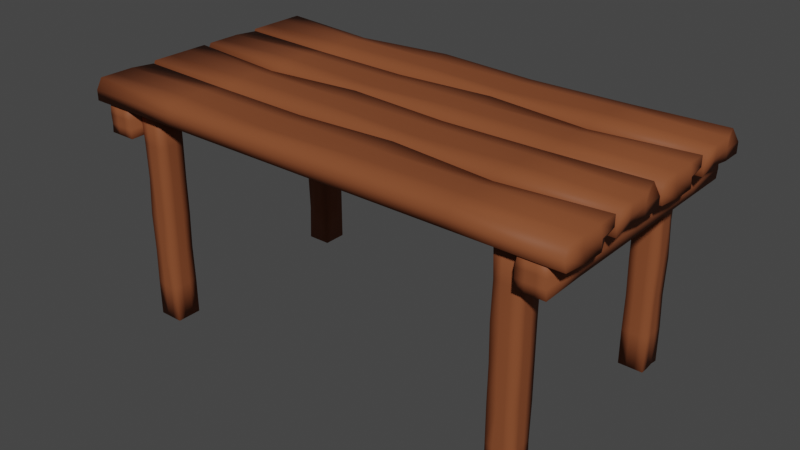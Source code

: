 # Source: markettable.blend  (saved by Blender 2.82.7; exported with 4.5.12 LTS)
import bpy
from mathutils import Matrix  # noqa: F401  (used for matrix-valued properties, if any)

bpy.ops.wm.read_factory_settings(use_empty=True)
scene = bpy.context.scene
scene.name = 'Scene'

# ---- collections
col_collection = bpy.data.collections.new('Collection'); scene.collection.children.link(col_collection)

# ---- materials (node trees are filled in below, after node groups)
mat_material = bpy.data.materials.new('Material')
mat_material.alpha_threshold = 0.0
mat_material.use_transparent_shadow = False
mat_material.line_color = (0.0, 0.0, 0.0, 1.0)

# ---- material node trees
mat_material.use_nodes = True; mat_material.node_tree.nodes.clear()
_N = mat_material.node_tree.nodes; _L = mat_material.node_tree.links
n0 = _N.new('ShaderNodeOutputMaterial'); n0.name = 'Material Output'; n0.location = (300, 300)
n1 = _N.new('ShaderNodeBsdfPrincipled'); n1.name = 'Principled BSDF'; n1.location = (10, 300)
n1.distribution = 'GGX'
n1.subsurface_method = 'BURLEY'
n1.inputs[0].default_value = (0.237, 0.07282, 0.02924, 1.0)
n1.inputs[2].default_value = 0.5009
n1.inputs[3].default_value = 1.45
n1.inputs[13].default_value = 0.08716
n1.inputs[27].default_value = (0.0, 0.0, 0.0, 1.0)
n1.inputs[28].default_value = 1.0
_L.new(n1.outputs[0], n0.inputs[0])
n0.is_active_output = True

# ---- world
world_world = bpy.data.worlds.new('World'); scene.world = world_world
world_world.use_nodes = True; world_world.node_tree.nodes.clear()
_N = world_world.node_tree.nodes; _L = world_world.node_tree.links
n0 = _N.new('ShaderNodeOutputWorld'); n0.name = 'World Output'; n0.location = (300, 300)
n1 = _N.new('ShaderNodeBackground'); n1.name = 'Background'; n1.location = (10, 300)
n1.inputs[0].default_value = (0.05088, 0.05088, 0.05088, 1.0)
_L.new(n1.outputs[0], n0.inputs[0])
n0.is_active_output = True
world_world.color = (0.05088, 0.05088, 0.05088)
world_world.use_sun_shadow = False
world_world.sun_shadow_jitter_overblur = 0.0

# ---- meshes
me_cube = bpy.data.meshes.new('Cube')
me_cube.from_pydata([(1.0, -0.0408, 0.0), (1.009, 0.0408, 0.0), (-1.0, 0.0408, 0.0), (-1.0, -0.0408, 0.0), (-1.0, 0.1224, 0.0), (1.0, -0.1349, 0.0), (-1.0, -0.1224, 0.0), (1.0, 0.1224, 0.0), (1.0, 0.1224, 0.04116), (0.9746, 0.1224, -0.04116), (1.0, -0.1224, 0.04116), (1.0, -0.1224, -0.04116), (-0.9761, 0.1224, 0.04116), (-1.0, 0.1224, -0.04116), (-1.0, -0.09877, 0.04116), (-1.0, -0.1224, -0.04116), (-1.0, 0.0408, -0.04116), (-0.9942, -0.0408, -0.03281), (1.0, 0.0408, 0.04116), (1.0, -0.0408, 0.04116), (-1.0, -0.0408, 0.04116), (-1.0, 0.0408, 0.04116), (1.011, -0.0408, -0.04116), (1.011, 0.0408, -0.04116), (0.6, -0.1224, 0.0), (0.2, -0.1224, 0.0), (-0.2, -0.1321, 0.0), (-0.6, -0.1224, 0.0), (-0.6, 0.1394, 0.0), (-0.2, 0.1224, 0.0), (0.2, 0.1224, 0.0), (0.6, 0.1224, 0.0), (0.6, 0.1224, -0.04116), (0.2, 0.1224, -0.04116), (-0.2, 0.1224, -0.04116), (-0.6, 0.1224, -0.04116), (0.6, -0.09786, 0.02821), (0.2, -0.1224, 0.04116), (-0.2, -0.1224, 0.04116), (-0.5868, -0.1224, 0.04116), (-0.6, -0.1224, -0.04116), (-0.2, -0.1224, -0.04116), (0.2, -0.1224, -0.04116), (0.6, -0.1224, -0.04116), (-0.6, 0.1224, 0.03239), (-0.2, 0.1121, 0.03239), (0.2, 0.1224, 0.04116), (0.6, 0.1041, 0.02855), (0.6, 0.0408, -0.04116), (0.2, 0.0408, -0.04116), (-0.2, 0.0408, -0.04116), (-0.6, 0.0408, -0.04116), (0.6, -0.0408, -0.04116), (0.2, -0.0408, -0.04116), (-0.2, -0.0408, -0.04116), (-0.6, -0.0408, -0.04116), (-0.6, 0.0408, 0.0459), (-0.2, 0.0408, 0.04116), (0.2, 0.0408, 0.04116), (0.6, 0.0408, 0.04116), (-0.6, -0.0408, 0.0459), (-0.2, -0.0408, 0.02967), (0.2, -0.0408, 0.04116), (0.6, -0.0408, 0.04116)], [], [(1, 18, 19, 0), (7, 8, 18, 1), (40, 27, 6, 15), (16, 2, 4, 13), (22, 0, 5, 11), (32, 31, 7, 9), (60, 20, 14, 39), (27, 39, 14, 6), (2, 21, 12, 4), (52, 22, 11, 43), (0, 19, 10, 5), (31, 47, 8, 7), (32, 9, 23, 48), (48, 23, 22, 52), (6, 14, 20, 3), (3, 20, 21, 2), (44, 12, 21, 56), (56, 21, 20, 60), (9, 7, 1, 23), (23, 1, 0, 22), (15, 6, 3, 17), (17, 3, 2, 16), (18, 59, 63, 19), (59, 58, 62, 63), (58, 57, 61, 62), (57, 56, 60, 61), (8, 47, 59, 18), (47, 46, 58, 59), (46, 45, 57, 58), (45, 44, 56, 57), (16, 51, 55, 17), (51, 50, 54, 55), (50, 49, 53, 54), (49, 48, 52, 53), (13, 35, 51, 16), (35, 34, 50, 51), (34, 33, 49, 50), (33, 32, 48, 49), (4, 12, 44, 28), (28, 44, 45, 29), (29, 45, 46, 30), (30, 46, 47, 31), (17, 55, 40, 15), (55, 54, 41, 40), (54, 53, 42, 41), (53, 52, 43, 42), (5, 10, 36, 24), (24, 36, 37, 25), (25, 37, 38, 26), (26, 38, 39, 27), (19, 63, 36, 10), (63, 62, 37, 36), (62, 61, 38, 37), (61, 60, 39, 38), (13, 4, 28, 35), (35, 28, 29, 34), (34, 29, 30, 33), (33, 30, 31, 32), (11, 5, 24, 43), (43, 24, 25, 42), (42, 25, 26, 41), (41, 26, 27, 40)])
me_cube.polygons.foreach_set('use_smooth', [True] * 62)
_uv = me_cube.uv_layers.new(name='UVMap')
_uv.uv.foreach_set('vector', [0.5, 0.5833, 0.625, 0.5833, 0.625, 0.6667, 0.5, 0.6667, 0.5, 0.5, 0.625, 0.5, 0.625, 0.5833, 0.5, 0.5833, 0.375, 0.95, 0.5, 0.95, 0.5, 1.0, 0.375, 1.0, 0.375, 0.1667, 0.5, 0.1667, 0.5, 0.25, 0.375, 0.25, 0.375, 0.6667, 0.5, 0.6667, 0.5, 0.75, 0.375, 0.75, 0.375, 0.45, 0.5, 0.45, 0.5, 0.5, 0.375, 0.5, 0.825, 0.6667, 0.875, 0.6667, 0.875, 0.7259, 0.8233, 0.75, 0.5, 0.95, 0.625, 0.9483, 0.6298, 1.0, 0.5, 1.0, 0.5, 0.1667, 0.625, 0.1667, 0.625, 0.253, 0.5, 0.25, 0.325, 0.6667, 0.375, 0.6667, 0.375, 0.75, 0.325, 0.75, 0.5, 0.6667, 0.625, 0.6667, 0.625, 0.75, 0.5, 0.75, 0.5, 0.45, 0.625, 0.45, 0.625, 0.5, 0.5, 0.5, 0.325, 0.5, 0.375, 0.5, 0.375, 0.5833, 0.325, 0.5833, 0.325, 0.5833, 0.375, 0.5833, 0.375, 0.6667, 0.325, 0.6667, 0.5, 0.0, 0.625, 0.02413, 0.625, 0.08333, 0.5, 0.08333, 0.5, 0.08333, 0.625, 0.08333, 0.625, 0.1667, 0.5, 0.1667, 0.825, 0.5, 0.872, 0.5, 0.875, 0.5833, 0.825, 0.5833, 0.825, 0.5833, 0.875, 0.5833, 0.875, 0.6667, 0.825, 0.6667, 0.375, 0.5, 0.5, 0.5, 0.5, 0.5833, 0.375, 0.5833, 0.375, 0.5833, 0.5, 0.5833, 0.5, 0.6667, 0.375, 0.6667, 0.375, 0.0, 0.5, 0.0, 0.5, 0.08333, 0.4004, 0.08333, 0.4004, 0.08333, 0.5, 0.08333, 0.5, 0.1667, 0.375, 0.1667, 0.625, 0.5833, 0.675, 0.5833, 0.675, 0.6667, 0.625, 0.6667, 0.675, 0.5833, 0.725, 0.5833, 0.725, 0.6667, 0.675, 0.6667, 0.725, 0.5833, 0.775, 0.5833, 0.775, 0.6667, 0.725, 0.6667, 0.775, 0.5833, 0.825, 0.5833, 0.825, 0.6667, 0.775, 0.6667, 0.625, 0.5, 0.675, 0.5187, 0.675, 0.5833, 0.625, 0.5833, 0.675, 0.5187, 0.725, 0.5, 0.725, 0.5833, 0.675, 0.5833, 0.725, 0.5, 0.775, 0.5105, 0.775, 0.5833, 0.725, 0.5833, 0.775, 0.5105, 0.825, 0.5, 0.825, 0.5833, 0.775, 0.5833, 0.125, 0.5833, 0.175, 0.5833, 0.175, 0.6667, 0.1257, 0.6667, 0.175, 0.5833, 0.225, 0.5833, 0.225, 0.6667, 0.175, 0.6667, 0.225, 0.5833, 0.275, 0.5833, 0.275, 0.6667, 0.225, 0.6667, 0.275, 0.5833, 0.325, 0.5833, 0.325, 0.6667, 0.275, 0.6667, 0.125, 0.5, 0.175, 0.5, 0.175, 0.5833, 0.125, 0.5833, 0.175, 0.5, 0.225, 0.5, 0.225, 0.5833, 0.175, 0.5833, 0.225, 0.5, 0.275, 0.5, 0.275, 0.5833, 0.225, 0.5833, 0.275, 0.5, 0.325, 0.5, 0.325, 0.5833, 0.275, 0.5833, 0.5, 0.25, 0.625, 0.253, 0.625, 0.3, 0.5, 0.3, 0.5, 0.3, 0.625, 0.3, 0.625, 0.35, 0.5, 0.35, 0.5, 0.35, 0.625, 0.35, 0.625, 0.4, 0.5, 0.4, 0.5, 0.4, 0.625, 0.4, 0.625, 0.45, 0.5, 0.45, 0.1257, 0.6667, 0.175, 0.6667, 0.175, 0.75, 0.125, 0.75, 0.175, 0.6667, 0.225, 0.6667, 0.225, 0.75, 0.175, 0.75, 0.225, 0.6667, 0.275, 0.6667, 0.275, 0.75, 0.225, 0.75, 0.275, 0.6667, 0.325, 0.6667, 0.325, 0.75, 0.275, 0.75, 0.5, 0.75, 0.625, 0.75, 0.625, 0.8, 0.5, 0.8, 0.5, 0.8, 0.625, 0.8, 0.625, 0.85, 0.5, 0.85, 0.5, 0.85, 0.625, 0.85, 0.625, 0.9, 0.5, 0.9, 0.5, 0.9, 0.625, 0.9, 0.625, 0.9483, 0.5, 0.95, 0.625, 0.6667, 0.675, 0.6667, 0.675, 0.75, 0.625, 0.75, 0.675, 0.6667, 0.725, 0.6667, 0.725, 0.75, 0.675, 0.75, 0.725, 0.6667, 0.775, 0.6667, 0.775, 0.75, 0.725, 0.75, 0.775, 0.6667, 0.825, 0.6667, 0.8233, 0.75, 0.775, 0.75, 0.375, 0.25, 0.5, 0.25, 0.5, 0.3, 0.375, 0.3, 0.375, 0.3, 0.5, 0.3, 0.5, 0.35, 0.375, 0.35, 0.375, 0.35, 0.5, 0.35, 0.5, 0.4, 0.375, 0.4, 0.375, 0.4, 0.5, 0.4, 0.5, 0.45, 0.375, 0.45, 0.375, 0.75, 0.5, 0.75, 0.5, 0.8, 0.375, 0.8, 0.375, 0.8, 0.5, 0.8, 0.5, 0.85, 0.375, 0.85, 0.375, 0.85, 0.5, 0.85, 0.5, 0.9, 0.375, 0.9, 0.375, 0.9, 0.5, 0.9, 0.5, 0.95, 0.375, 0.95])
me_cube.materials.append(mat_material)
me_cube.use_remesh_preserve_volume = False
me_cube.use_remesh_preserve_attributes = False
me_cube.use_mirror_vertex_groups = False
me_cube.update()
me_cube_001 = bpy.data.meshes.new('Cube.001')
me_cube_001.from_pydata([(1.0, -0.0408, 0.0), (1.009, 0.0408, 0.0), (-1.0, 0.0408, 0.0), (-1.0, -0.0408, 0.0), (-1.0, 0.1224, 0.0), (1.0, -0.1349, 0.0), (-1.0, -0.1224, 0.0), (1.0, 0.1224, 0.0), (1.0, 0.1224, 0.04116), (0.9746, 0.1224, -0.04116), (1.0, -0.1224, 0.04116), (1.0, -0.1224, -0.04116), (-0.9761, 0.1224, 0.04116), (-1.0, 0.1224, -0.04116), (-1.0, -0.09877, 0.04116), (-1.0, -0.1224, -0.04116), (-1.0, 0.0408, -0.04116), (-0.9942, -0.0408, -0.03281), (1.0, 0.0408, 0.04116), (1.0, -0.0408, 0.04116), (-1.0, -0.0408, 0.04116), (-1.0, 0.0408, 0.04116), (1.011, -0.0408, -0.04116), (1.011, 0.0408, -0.04116), (0.6, -0.1224, 0.0), (0.2, -0.1224, 0.0), (-0.2, -0.1321, 0.0), (-0.6, -0.1224, 0.0), (-0.6, 0.1394, 0.0), (-0.2, 0.1224, 0.0), (0.2, 0.1224, 0.0), (0.6, 0.1224, 0.0), (0.6, 0.1224, -0.04116), (0.2, 0.1224, -0.04116), (-0.2, 0.1224, -0.04116), (-0.6, 0.1224, -0.04116), (0.6, -0.09786, 0.02821), (0.2, -0.1224, 0.04116), (-0.2, -0.1224, 0.04116), (-0.5868, -0.1224, 0.04116), (-0.6, -0.1224, -0.04116), (-0.2, -0.1224, -0.04116), (0.2, -0.1224, -0.04116), (0.6, -0.1224, -0.04116), (-0.6, 0.1224, 0.03239), (-0.2, 0.1121, 0.03239), (0.2, 0.1224, 0.04116), (0.6, 0.1041, 0.02855), (0.6, 0.0408, -0.04116), (0.2, 0.0408, -0.04116), (-0.2, 0.0408, -0.04116), (-0.6, 0.0408, -0.04116), (0.6, -0.0408, -0.04116), (0.2, -0.0408, -0.04116), (-0.2, -0.0408, -0.04116), (-0.6, -0.0408, -0.04116), (-0.6, 0.0408, 0.0459), (-0.2, 0.0408, 0.04116), (0.2, 0.0408, 0.04116), (0.6, 0.0408, 0.04116), (-0.6, -0.0408, 0.0459), (-0.2, -0.0408, 0.02967), (0.2, -0.0408, 0.04116), (0.6, -0.0408, 0.04116)], [], [(1, 18, 19, 0), (7, 8, 18, 1), (40, 27, 6, 15), (16, 2, 4, 13), (22, 0, 5, 11), (32, 31, 7, 9), (60, 20, 14, 39), (27, 39, 14, 6), (2, 21, 12, 4), (52, 22, 11, 43), (0, 19, 10, 5), (31, 47, 8, 7), (32, 9, 23, 48), (48, 23, 22, 52), (6, 14, 20, 3), (3, 20, 21, 2), (44, 12, 21, 56), (56, 21, 20, 60), (9, 7, 1, 23), (23, 1, 0, 22), (15, 6, 3, 17), (17, 3, 2, 16), (18, 59, 63, 19), (59, 58, 62, 63), (58, 57, 61, 62), (57, 56, 60, 61), (8, 47, 59, 18), (47, 46, 58, 59), (46, 45, 57, 58), (45, 44, 56, 57), (16, 51, 55, 17), (51, 50, 54, 55), (50, 49, 53, 54), (49, 48, 52, 53), (13, 35, 51, 16), (35, 34, 50, 51), (34, 33, 49, 50), (33, 32, 48, 49), (4, 12, 44, 28), (28, 44, 45, 29), (29, 45, 46, 30), (30, 46, 47, 31), (17, 55, 40, 15), (55, 54, 41, 40), (54, 53, 42, 41), (53, 52, 43, 42), (5, 10, 36, 24), (24, 36, 37, 25), (25, 37, 38, 26), (26, 38, 39, 27), (19, 63, 36, 10), (63, 62, 37, 36), (62, 61, 38, 37), (61, 60, 39, 38), (13, 4, 28, 35), (35, 28, 29, 34), (34, 29, 30, 33), (33, 30, 31, 32), (11, 5, 24, 43), (43, 24, 25, 42), (42, 25, 26, 41), (41, 26, 27, 40)])
me_cube_001.polygons.foreach_set('use_smooth', [True] * 62)
_uv = me_cube_001.uv_layers.new(name='UVMap')
_uv.uv.foreach_set('vector', [0.5, 0.5833, 0.625, 0.5833, 0.625, 0.6667, 0.5, 0.6667, 0.5, 0.5, 0.625, 0.5, 0.625, 0.5833, 0.5, 0.5833, 0.375, 0.95, 0.5, 0.95, 0.5, 1.0, 0.375, 1.0, 0.375, 0.1667, 0.5, 0.1667, 0.5, 0.25, 0.375, 0.25, 0.375, 0.6667, 0.5, 0.6667, 0.5, 0.75, 0.375, 0.75, 0.375, 0.45, 0.5, 0.45, 0.5, 0.5, 0.375, 0.5, 0.825, 0.6667, 0.875, 0.6667, 0.875, 0.7259, 0.8233, 0.75, 0.5, 0.95, 0.625, 0.9483, 0.6298, 1.0, 0.5, 1.0, 0.5, 0.1667, 0.625, 0.1667, 0.625, 0.253, 0.5, 0.25, 0.325, 0.6667, 0.375, 0.6667, 0.375, 0.75, 0.325, 0.75, 0.5, 0.6667, 0.625, 0.6667, 0.625, 0.75, 0.5, 0.75, 0.5, 0.45, 0.625, 0.45, 0.625, 0.5, 0.5, 0.5, 0.325, 0.5, 0.375, 0.5, 0.375, 0.5833, 0.325, 0.5833, 0.325, 0.5833, 0.375, 0.5833, 0.375, 0.6667, 0.325, 0.6667, 0.5, 0.0, 0.625, 0.02413, 0.625, 0.08333, 0.5, 0.08333, 0.5, 0.08333, 0.625, 0.08333, 0.625, 0.1667, 0.5, 0.1667, 0.825, 0.5, 0.872, 0.5, 0.875, 0.5833, 0.825, 0.5833, 0.825, 0.5833, 0.875, 0.5833, 0.875, 0.6667, 0.825, 0.6667, 0.375, 0.5, 0.5, 0.5, 0.5, 0.5833, 0.375, 0.5833, 0.375, 0.5833, 0.5, 0.5833, 0.5, 0.6667, 0.375, 0.6667, 0.375, 0.0, 0.5, 0.0, 0.5, 0.08333, 0.4004, 0.08333, 0.4004, 0.08333, 0.5, 0.08333, 0.5, 0.1667, 0.375, 0.1667, 0.625, 0.5833, 0.675, 0.5833, 0.675, 0.6667, 0.625, 0.6667, 0.675, 0.5833, 0.725, 0.5833, 0.725, 0.6667, 0.675, 0.6667, 0.725, 0.5833, 0.775, 0.5833, 0.775, 0.6667, 0.725, 0.6667, 0.775, 0.5833, 0.825, 0.5833, 0.825, 0.6667, 0.775, 0.6667, 0.625, 0.5, 0.675, 0.5187, 0.675, 0.5833, 0.625, 0.5833, 0.675, 0.5187, 0.725, 0.5, 0.725, 0.5833, 0.675, 0.5833, 0.725, 0.5, 0.775, 0.5105, 0.775, 0.5833, 0.725, 0.5833, 0.775, 0.5105, 0.825, 0.5, 0.825, 0.5833, 0.775, 0.5833, 0.125, 0.5833, 0.175, 0.5833, 0.175, 0.6667, 0.1257, 0.6667, 0.175, 0.5833, 0.225, 0.5833, 0.225, 0.6667, 0.175, 0.6667, 0.225, 0.5833, 0.275, 0.5833, 0.275, 0.6667, 0.225, 0.6667, 0.275, 0.5833, 0.325, 0.5833, 0.325, 0.6667, 0.275, 0.6667, 0.125, 0.5, 0.175, 0.5, 0.175, 0.5833, 0.125, 0.5833, 0.175, 0.5, 0.225, 0.5, 0.225, 0.5833, 0.175, 0.5833, 0.225, 0.5, 0.275, 0.5, 0.275, 0.5833, 0.225, 0.5833, 0.275, 0.5, 0.325, 0.5, 0.325, 0.5833, 0.275, 0.5833, 0.5, 0.25, 0.625, 0.253, 0.625, 0.3, 0.5, 0.3, 0.5, 0.3, 0.625, 0.3, 0.625, 0.35, 0.5, 0.35, 0.5, 0.35, 0.625, 0.35, 0.625, 0.4, 0.5, 0.4, 0.5, 0.4, 0.625, 0.4, 0.625, 0.45, 0.5, 0.45, 0.1257, 0.6667, 0.175, 0.6667, 0.175, 0.75, 0.125, 0.75, 0.175, 0.6667, 0.225, 0.6667, 0.225, 0.75, 0.175, 0.75, 0.225, 0.6667, 0.275, 0.6667, 0.275, 0.75, 0.225, 0.75, 0.275, 0.6667, 0.325, 0.6667, 0.325, 0.75, 0.275, 0.75, 0.5, 0.75, 0.625, 0.75, 0.625, 0.8, 0.5, 0.8, 0.5, 0.8, 0.625, 0.8, 0.625, 0.85, 0.5, 0.85, 0.5, 0.85, 0.625, 0.85, 0.625, 0.9, 0.5, 0.9, 0.5, 0.9, 0.625, 0.9, 0.625, 0.9483, 0.5, 0.95, 0.625, 0.6667, 0.675, 0.6667, 0.675, 0.75, 0.625, 0.75, 0.675, 0.6667, 0.725, 0.6667, 0.725, 0.75, 0.675, 0.75, 0.725, 0.6667, 0.775, 0.6667, 0.775, 0.75, 0.725, 0.75, 0.775, 0.6667, 0.825, 0.6667, 0.8233, 0.75, 0.775, 0.75, 0.375, 0.25, 0.5, 0.25, 0.5, 0.3, 0.375, 0.3, 0.375, 0.3, 0.5, 0.3, 0.5, 0.35, 0.375, 0.35, 0.375, 0.35, 0.5, 0.35, 0.5, 0.4, 0.375, 0.4, 0.375, 0.4, 0.5, 0.4, 0.5, 0.45, 0.375, 0.45, 0.375, 0.75, 0.5, 0.75, 0.5, 0.8, 0.375, 0.8, 0.375, 0.8, 0.5, 0.8, 0.5, 0.85, 0.375, 0.85, 0.375, 0.85, 0.5, 0.85, 0.5, 0.9, 0.375, 0.9, 0.375, 0.9, 0.5, 0.9, 0.5, 0.95, 0.375, 0.95])
me_cube_001.materials.append(mat_material)
me_cube_001.use_remesh_preserve_volume = False
me_cube_001.use_remesh_preserve_attributes = False
me_cube_001.use_mirror_vertex_groups = False
me_cube_001.update()
me_cube_002 = bpy.data.meshes.new('Cube.002')
me_cube_002.from_pydata([(1.0, -0.0408, 0.0), (1.009, 0.0408, 0.0), (-1.0, 0.0408, 0.0), (-1.0, -0.0408, 0.0), (-1.0, 0.1224, 0.0), (1.0, -0.1349, 0.0), (-1.0, -0.1224, 0.0), (1.0, 0.1224, 0.0), (1.0, 0.1224, 0.04116), (0.9746, 0.1224, -0.04116), (1.0, -0.1224, 0.04116), (1.0, -0.1224, -0.04116), (-0.9761, 0.1224, 0.04116), (-1.0, 0.1224, -0.04116), (-1.0, -0.09877, 0.04116), (-1.0, -0.1224, -0.04116), (-1.0, 0.0408, -0.04116), (-0.9942, -0.0408, -0.03281), (1.0, 0.0408, 0.04116), (1.0, -0.0408, 0.04116), (-1.0, -0.0408, 0.04116), (-1.0, 0.0408, 0.04116), (1.011, -0.0408, -0.04116), (1.011, 0.0408, -0.04116), (0.6, -0.1224, 0.0), (0.2, -0.1224, 0.0), (-0.2, -0.1321, 0.0), (-0.6, -0.1224, 0.0), (-0.6, 0.1394, 0.0), (-0.2, 0.1224, 0.0), (0.2, 0.1224, 0.0), (0.6, 0.1224, 0.0), (0.6, 0.1224, -0.04116), (0.2, 0.1224, -0.04116), (-0.2, 0.1224, -0.04116), (-0.6, 0.1224, -0.04116), (0.6, -0.09786, 0.02821), (0.2, -0.1224, 0.04116), (-0.2, -0.1224, 0.04116), (-0.5868, -0.1224, 0.04116), (-0.6, -0.1224, -0.04116), (-0.2, -0.1224, -0.04116), (0.2, -0.1224, -0.04116), (0.6, -0.1224, -0.04116), (-0.6, 0.1224, 0.03239), (-0.2, 0.1121, 0.03239), (0.2, 0.1224, 0.04116), (0.6, 0.1041, 0.02855), (0.6, 0.0408, -0.04116), (0.2, 0.0408, -0.04116), (-0.2, 0.0408, -0.04116), (-0.6, 0.0408, -0.04116), (0.6, -0.0408, -0.04116), (0.2, -0.0408, -0.04116), (-0.2, -0.0408, -0.04116), (-0.6, -0.0408, -0.04116), (-0.6, 0.0408, 0.0459), (-0.2, 0.0408, 0.04116), (0.2, 0.0408, 0.04116), (0.6, 0.0408, 0.04116), (-0.6, -0.0408, 0.0459), (-0.2, -0.0408, 0.02967), (0.2, -0.0408, 0.04116), (0.6, -0.0408, 0.04116)], [], [(1, 18, 19, 0), (7, 8, 18, 1), (40, 27, 6, 15), (16, 2, 4, 13), (22, 0, 5, 11), (32, 31, 7, 9), (60, 20, 14, 39), (27, 39, 14, 6), (2, 21, 12, 4), (52, 22, 11, 43), (0, 19, 10, 5), (31, 47, 8, 7), (32, 9, 23, 48), (48, 23, 22, 52), (6, 14, 20, 3), (3, 20, 21, 2), (44, 12, 21, 56), (56, 21, 20, 60), (9, 7, 1, 23), (23, 1, 0, 22), (15, 6, 3, 17), (17, 3, 2, 16), (18, 59, 63, 19), (59, 58, 62, 63), (58, 57, 61, 62), (57, 56, 60, 61), (8, 47, 59, 18), (47, 46, 58, 59), (46, 45, 57, 58), (45, 44, 56, 57), (16, 51, 55, 17), (51, 50, 54, 55), (50, 49, 53, 54), (49, 48, 52, 53), (13, 35, 51, 16), (35, 34, 50, 51), (34, 33, 49, 50), (33, 32, 48, 49), (4, 12, 44, 28), (28, 44, 45, 29), (29, 45, 46, 30), (30, 46, 47, 31), (17, 55, 40, 15), (55, 54, 41, 40), (54, 53, 42, 41), (53, 52, 43, 42), (5, 10, 36, 24), (24, 36, 37, 25), (25, 37, 38, 26), (26, 38, 39, 27), (19, 63, 36, 10), (63, 62, 37, 36), (62, 61, 38, 37), (61, 60, 39, 38), (13, 4, 28, 35), (35, 28, 29, 34), (34, 29, 30, 33), (33, 30, 31, 32), (11, 5, 24, 43), (43, 24, 25, 42), (42, 25, 26, 41), (41, 26, 27, 40)])
me_cube_002.polygons.foreach_set('use_smooth', [True] * 62)
_uv = me_cube_002.uv_layers.new(name='UVMap')
_uv.uv.foreach_set('vector', [0.5, 0.5833, 0.625, 0.5833, 0.625, 0.6667, 0.5, 0.6667, 0.5, 0.5, 0.625, 0.5, 0.625, 0.5833, 0.5, 0.5833, 0.375, 0.95, 0.5, 0.95, 0.5, 1.0, 0.375, 1.0, 0.375, 0.1667, 0.5, 0.1667, 0.5, 0.25, 0.375, 0.25, 0.375, 0.6667, 0.5, 0.6667, 0.5, 0.75, 0.375, 0.75, 0.375, 0.45, 0.5, 0.45, 0.5, 0.5, 0.375, 0.5, 0.825, 0.6667, 0.875, 0.6667, 0.875, 0.7259, 0.8233, 0.75, 0.5, 0.95, 0.625, 0.9483, 0.6298, 1.0, 0.5, 1.0, 0.5, 0.1667, 0.625, 0.1667, 0.625, 0.253, 0.5, 0.25, 0.325, 0.6667, 0.375, 0.6667, 0.375, 0.75, 0.325, 0.75, 0.5, 0.6667, 0.625, 0.6667, 0.625, 0.75, 0.5, 0.75, 0.5, 0.45, 0.625, 0.45, 0.625, 0.5, 0.5, 0.5, 0.325, 0.5, 0.375, 0.5, 0.375, 0.5833, 0.325, 0.5833, 0.325, 0.5833, 0.375, 0.5833, 0.375, 0.6667, 0.325, 0.6667, 0.5, 0.0, 0.625, 0.02413, 0.625, 0.08333, 0.5, 0.08333, 0.5, 0.08333, 0.625, 0.08333, 0.625, 0.1667, 0.5, 0.1667, 0.825, 0.5, 0.872, 0.5, 0.875, 0.5833, 0.825, 0.5833, 0.825, 0.5833, 0.875, 0.5833, 0.875, 0.6667, 0.825, 0.6667, 0.375, 0.5, 0.5, 0.5, 0.5, 0.5833, 0.375, 0.5833, 0.375, 0.5833, 0.5, 0.5833, 0.5, 0.6667, 0.375, 0.6667, 0.375, 0.0, 0.5, 0.0, 0.5, 0.08333, 0.4004, 0.08333, 0.4004, 0.08333, 0.5, 0.08333, 0.5, 0.1667, 0.375, 0.1667, 0.625, 0.5833, 0.675, 0.5833, 0.675, 0.6667, 0.625, 0.6667, 0.675, 0.5833, 0.725, 0.5833, 0.725, 0.6667, 0.675, 0.6667, 0.725, 0.5833, 0.775, 0.5833, 0.775, 0.6667, 0.725, 0.6667, 0.775, 0.5833, 0.825, 0.5833, 0.825, 0.6667, 0.775, 0.6667, 0.625, 0.5, 0.675, 0.5187, 0.675, 0.5833, 0.625, 0.5833, 0.675, 0.5187, 0.725, 0.5, 0.725, 0.5833, 0.675, 0.5833, 0.725, 0.5, 0.775, 0.5105, 0.775, 0.5833, 0.725, 0.5833, 0.775, 0.5105, 0.825, 0.5, 0.825, 0.5833, 0.775, 0.5833, 0.125, 0.5833, 0.175, 0.5833, 0.175, 0.6667, 0.1257, 0.6667, 0.175, 0.5833, 0.225, 0.5833, 0.225, 0.6667, 0.175, 0.6667, 0.225, 0.5833, 0.275, 0.5833, 0.275, 0.6667, 0.225, 0.6667, 0.275, 0.5833, 0.325, 0.5833, 0.325, 0.6667, 0.275, 0.6667, 0.125, 0.5, 0.175, 0.5, 0.175, 0.5833, 0.125, 0.5833, 0.175, 0.5, 0.225, 0.5, 0.225, 0.5833, 0.175, 0.5833, 0.225, 0.5, 0.275, 0.5, 0.275, 0.5833, 0.225, 0.5833, 0.275, 0.5, 0.325, 0.5, 0.325, 0.5833, 0.275, 0.5833, 0.5, 0.25, 0.625, 0.253, 0.625, 0.3, 0.5, 0.3, 0.5, 0.3, 0.625, 0.3, 0.625, 0.35, 0.5, 0.35, 0.5, 0.35, 0.625, 0.35, 0.625, 0.4, 0.5, 0.4, 0.5, 0.4, 0.625, 0.4, 0.625, 0.45, 0.5, 0.45, 0.1257, 0.6667, 0.175, 0.6667, 0.175, 0.75, 0.125, 0.75, 0.175, 0.6667, 0.225, 0.6667, 0.225, 0.75, 0.175, 0.75, 0.225, 0.6667, 0.275, 0.6667, 0.275, 0.75, 0.225, 0.75, 0.275, 0.6667, 0.325, 0.6667, 0.325, 0.75, 0.275, 0.75, 0.5, 0.75, 0.625, 0.75, 0.625, 0.8, 0.5, 0.8, 0.5, 0.8, 0.625, 0.8, 0.625, 0.85, 0.5, 0.85, 0.5, 0.85, 0.625, 0.85, 0.625, 0.9, 0.5, 0.9, 0.5, 0.9, 0.625, 0.9, 0.625, 0.9483, 0.5, 0.95, 0.625, 0.6667, 0.675, 0.6667, 0.675, 0.75, 0.625, 0.75, 0.675, 0.6667, 0.725, 0.6667, 0.725, 0.75, 0.675, 0.75, 0.725, 0.6667, 0.775, 0.6667, 0.775, 0.75, 0.725, 0.75, 0.775, 0.6667, 0.825, 0.6667, 0.8233, 0.75, 0.775, 0.75, 0.375, 0.25, 0.5, 0.25, 0.5, 0.3, 0.375, 0.3, 0.375, 0.3, 0.5, 0.3, 0.5, 0.35, 0.375, 0.35, 0.375, 0.35, 0.5, 0.35, 0.5, 0.4, 0.375, 0.4, 0.375, 0.4, 0.5, 0.4, 0.5, 0.45, 0.375, 0.45, 0.375, 0.75, 0.5, 0.75, 0.5, 0.8, 0.375, 0.8, 0.375, 0.8, 0.5, 0.8, 0.5, 0.85, 0.375, 0.85, 0.375, 0.85, 0.5, 0.85, 0.5, 0.9, 0.375, 0.9, 0.375, 0.9, 0.5, 0.9, 0.5, 0.95, 0.375, 0.95])
me_cube_002.materials.append(mat_material)
me_cube_002.use_remesh_preserve_volume = False
me_cube_002.use_remesh_preserve_attributes = False
me_cube_002.use_mirror_vertex_groups = False
me_cube_002.update()
me_cube_003 = bpy.data.meshes.new('Cube.003')
me_cube_003.from_pydata([(1.0, -0.0408, 0.0), (1.009, 0.0408, 0.0), (-1.0, 0.0408, 0.0), (-1.0, -0.0408, 0.0), (-1.0, 0.1224, 0.0), (1.0, -0.1349, 0.0), (-1.0, -0.1224, 0.0), (1.0, 0.1224, 0.0), (1.0, 0.1224, 0.04116), (0.9746, 0.1224, -0.04116), (1.0, -0.1224, 0.04116), (1.0, -0.1224, -0.04116), (-0.9761, 0.1224, 0.04116), (-1.0, 0.1224, -0.04116), (-1.0, -0.09877, 0.04116), (-1.0, -0.1224, -0.04116), (-1.0, 0.0408, -0.04116), (-0.9942, -0.0408, -0.03281), (1.0, 0.0408, 0.04116), (1.0, -0.0408, 0.04116), (-1.0, -0.0408, 0.04116), (-1.0, 0.0408, 0.04116), (1.011, -0.0408, -0.04116), (1.011, 0.0408, -0.04116), (0.6, -0.1224, 0.0), (0.2, -0.1224, 0.0), (-0.2, -0.1321, 0.0), (-0.6, -0.1224, 0.0), (-0.6, 0.1394, 0.0), (-0.2, 0.1224, 0.0), (0.2, 0.1224, 0.0), (0.6, 0.1224, 0.0), (0.6, 0.1224, -0.04116), (0.2, 0.1224, -0.04116), (-0.2, 0.1224, -0.04116), (-0.6, 0.1224, -0.04116), (0.6, -0.09786, 0.02821), (0.2, -0.1224, 0.04116), (-0.2, -0.1224, 0.04116), (-0.5868, -0.1224, 0.04116), (-0.6, -0.1224, -0.04116), (-0.2, -0.1224, -0.04116), (0.2, -0.1224, -0.04116), (0.6, -0.1224, -0.04116), (-0.6, 0.1224, 0.03239), (-0.2, 0.1121, 0.03239), (0.2, 0.1224, 0.04116), (0.6, 0.1041, 0.02855), (0.6, 0.0408, -0.04116), (0.2, 0.0408, -0.04116), (-0.2, 0.0408, -0.04116), (-0.6, 0.0408, -0.04116), (0.6, -0.0408, -0.04116), (0.2, -0.0408, -0.04116), (-0.2, -0.0408, -0.04116), (-0.6, -0.0408, -0.04116), (-0.6, 0.0408, 0.0459), (-0.2, 0.0408, 0.04116), (0.2, 0.0408, 0.04116), (0.6, 0.0408, 0.04116), (-0.6, -0.0408, 0.0459), (-0.2, -0.0408, 0.02967), (0.2, -0.0408, 0.04116), (0.6, -0.0408, 0.04116)], [], [(1, 18, 19, 0), (7, 8, 18, 1), (40, 27, 6, 15), (16, 2, 4, 13), (22, 0, 5, 11), (32, 31, 7, 9), (60, 20, 14, 39), (27, 39, 14, 6), (2, 21, 12, 4), (52, 22, 11, 43), (0, 19, 10, 5), (31, 47, 8, 7), (32, 9, 23, 48), (48, 23, 22, 52), (6, 14, 20, 3), (3, 20, 21, 2), (44, 12, 21, 56), (56, 21, 20, 60), (9, 7, 1, 23), (23, 1, 0, 22), (15, 6, 3, 17), (17, 3, 2, 16), (18, 59, 63, 19), (59, 58, 62, 63), (58, 57, 61, 62), (57, 56, 60, 61), (8, 47, 59, 18), (47, 46, 58, 59), (46, 45, 57, 58), (45, 44, 56, 57), (16, 51, 55, 17), (51, 50, 54, 55), (50, 49, 53, 54), (49, 48, 52, 53), (13, 35, 51, 16), (35, 34, 50, 51), (34, 33, 49, 50), (33, 32, 48, 49), (4, 12, 44, 28), (28, 44, 45, 29), (29, 45, 46, 30), (30, 46, 47, 31), (17, 55, 40, 15), (55, 54, 41, 40), (54, 53, 42, 41), (53, 52, 43, 42), (5, 10, 36, 24), (24, 36, 37, 25), (25, 37, 38, 26), (26, 38, 39, 27), (19, 63, 36, 10), (63, 62, 37, 36), (62, 61, 38, 37), (61, 60, 39, 38), (13, 4, 28, 35), (35, 28, 29, 34), (34, 29, 30, 33), (33, 30, 31, 32), (11, 5, 24, 43), (43, 24, 25, 42), (42, 25, 26, 41), (41, 26, 27, 40)])
me_cube_003.polygons.foreach_set('use_smooth', [True] * 62)
_uv = me_cube_003.uv_layers.new(name='UVMap')
_uv.uv.foreach_set('vector', [0.5, 0.5833, 0.625, 0.5833, 0.625, 0.6667, 0.5, 0.6667, 0.5, 0.5, 0.625, 0.5, 0.625, 0.5833, 0.5, 0.5833, 0.375, 0.95, 0.5, 0.95, 0.5, 1.0, 0.375, 1.0, 0.375, 0.1667, 0.5, 0.1667, 0.5, 0.25, 0.375, 0.25, 0.375, 0.6667, 0.5, 0.6667, 0.5, 0.75, 0.375, 0.75, 0.375, 0.45, 0.5, 0.45, 0.5, 0.5, 0.375, 0.5, 0.825, 0.6667, 0.875, 0.6667, 0.875, 0.7259, 0.8233, 0.75, 0.5, 0.95, 0.625, 0.9483, 0.6298, 1.0, 0.5, 1.0, 0.5, 0.1667, 0.625, 0.1667, 0.625, 0.253, 0.5, 0.25, 0.325, 0.6667, 0.375, 0.6667, 0.375, 0.75, 0.325, 0.75, 0.5, 0.6667, 0.625, 0.6667, 0.625, 0.75, 0.5, 0.75, 0.5, 0.45, 0.625, 0.45, 0.625, 0.5, 0.5, 0.5, 0.325, 0.5, 0.375, 0.5, 0.375, 0.5833, 0.325, 0.5833, 0.325, 0.5833, 0.375, 0.5833, 0.375, 0.6667, 0.325, 0.6667, 0.5, 0.0, 0.625, 0.02413, 0.625, 0.08333, 0.5, 0.08333, 0.5, 0.08333, 0.625, 0.08333, 0.625, 0.1667, 0.5, 0.1667, 0.825, 0.5, 0.872, 0.5, 0.875, 0.5833, 0.825, 0.5833, 0.825, 0.5833, 0.875, 0.5833, 0.875, 0.6667, 0.825, 0.6667, 0.375, 0.5, 0.5, 0.5, 0.5, 0.5833, 0.375, 0.5833, 0.375, 0.5833, 0.5, 0.5833, 0.5, 0.6667, 0.375, 0.6667, 0.375, 0.0, 0.5, 0.0, 0.5, 0.08333, 0.4004, 0.08333, 0.4004, 0.08333, 0.5, 0.08333, 0.5, 0.1667, 0.375, 0.1667, 0.625, 0.5833, 0.675, 0.5833, 0.675, 0.6667, 0.625, 0.6667, 0.675, 0.5833, 0.725, 0.5833, 0.725, 0.6667, 0.675, 0.6667, 0.725, 0.5833, 0.775, 0.5833, 0.775, 0.6667, 0.725, 0.6667, 0.775, 0.5833, 0.825, 0.5833, 0.825, 0.6667, 0.775, 0.6667, 0.625, 0.5, 0.675, 0.5187, 0.675, 0.5833, 0.625, 0.5833, 0.675, 0.5187, 0.725, 0.5, 0.725, 0.5833, 0.675, 0.5833, 0.725, 0.5, 0.775, 0.5105, 0.775, 0.5833, 0.725, 0.5833, 0.775, 0.5105, 0.825, 0.5, 0.825, 0.5833, 0.775, 0.5833, 0.125, 0.5833, 0.175, 0.5833, 0.175, 0.6667, 0.1257, 0.6667, 0.175, 0.5833, 0.225, 0.5833, 0.225, 0.6667, 0.175, 0.6667, 0.225, 0.5833, 0.275, 0.5833, 0.275, 0.6667, 0.225, 0.6667, 0.275, 0.5833, 0.325, 0.5833, 0.325, 0.6667, 0.275, 0.6667, 0.125, 0.5, 0.175, 0.5, 0.175, 0.5833, 0.125, 0.5833, 0.175, 0.5, 0.225, 0.5, 0.225, 0.5833, 0.175, 0.5833, 0.225, 0.5, 0.275, 0.5, 0.275, 0.5833, 0.225, 0.5833, 0.275, 0.5, 0.325, 0.5, 0.325, 0.5833, 0.275, 0.5833, 0.5, 0.25, 0.625, 0.253, 0.625, 0.3, 0.5, 0.3, 0.5, 0.3, 0.625, 0.3, 0.625, 0.35, 0.5, 0.35, 0.5, 0.35, 0.625, 0.35, 0.625, 0.4, 0.5, 0.4, 0.5, 0.4, 0.625, 0.4, 0.625, 0.45, 0.5, 0.45, 0.1257, 0.6667, 0.175, 0.6667, 0.175, 0.75, 0.125, 0.75, 0.175, 0.6667, 0.225, 0.6667, 0.225, 0.75, 0.175, 0.75, 0.225, 0.6667, 0.275, 0.6667, 0.275, 0.75, 0.225, 0.75, 0.275, 0.6667, 0.325, 0.6667, 0.325, 0.75, 0.275, 0.75, 0.5, 0.75, 0.625, 0.75, 0.625, 0.8, 0.5, 0.8, 0.5, 0.8, 0.625, 0.8, 0.625, 0.85, 0.5, 0.85, 0.5, 0.85, 0.625, 0.85, 0.625, 0.9, 0.5, 0.9, 0.5, 0.9, 0.625, 0.9, 0.625, 0.9483, 0.5, 0.95, 0.625, 0.6667, 0.675, 0.6667, 0.675, 0.75, 0.625, 0.75, 0.675, 0.6667, 0.725, 0.6667, 0.725, 0.75, 0.675, 0.75, 0.725, 0.6667, 0.775, 0.6667, 0.775, 0.75, 0.725, 0.75, 0.775, 0.6667, 0.825, 0.6667, 0.8233, 0.75, 0.775, 0.75, 0.375, 0.25, 0.5, 0.25, 0.5, 0.3, 0.375, 0.3, 0.375, 0.3, 0.5, 0.3, 0.5, 0.35, 0.375, 0.35, 0.375, 0.35, 0.5, 0.35, 0.5, 0.4, 0.375, 0.4, 0.375, 0.4, 0.5, 0.4, 0.5, 0.45, 0.375, 0.45, 0.375, 0.75, 0.5, 0.75, 0.5, 0.8, 0.375, 0.8, 0.375, 0.8, 0.5, 0.8, 0.5, 0.85, 0.375, 0.85, 0.375, 0.85, 0.5, 0.85, 0.5, 0.9, 0.375, 0.9, 0.375, 0.9, 0.5, 0.9, 0.5, 0.95, 0.375, 0.95])
me_cube_003.materials.append(mat_material)
me_cube_003.use_remesh_preserve_volume = False
me_cube_003.use_remesh_preserve_attributes = False
me_cube_003.use_mirror_vertex_groups = False
me_cube_003.update()
me_cube_004 = bpy.data.meshes.new('Cube.004')
me_cube_004.from_pydata([(-17.88, -12.17, -2.895), (-17.82, -12.17, -0.8953), (-17.82, 7.509, -2.895), (-17.82, 7.648, -0.8953), (-15.82, -12.17, -2.895), (-15.95, -12.17, -0.8953), (-15.95, 7.648, -2.895), (-15.82, 7.648, -0.8953), (-17.82, 4.345, -2.895), (-17.82, 1.043, -2.895), (-17.82, -2.26, -2.895), (-17.82, -5.562, -2.895), (-17.82, -8.865, -2.895), (-17.82, -8.865, -0.8953), (-17.82, -5.562, -0.8953), (-17.82, -2.26, -0.8953), (-17.88, 1.043, -0.8953), (-17.82, 4.345, -0.8953), (-15.95, -8.865, -2.895), (-15.82, -5.562, -2.895), (-15.82, -2.26, -2.895), (-15.82, 1.043, -2.895), (-15.95, 4.345, -2.895), (-15.82, 4.345, -0.8953), (-15.82, 1.043, -0.8953), (-15.95, -2.26, -0.8953), (-15.82, -5.562, -0.8953), (-15.82, -8.865, -0.8953), (-17.82, -12.17, -2.229), (-17.88, -12.17, -1.562), (-17.82, 7.545, -1.562), (-17.82, 7.648, -2.229), (-15.82, 7.648, -1.562), (-15.82, 7.545, -2.229), (-15.82, -12.17, -1.562), (-15.82, -12.17, -2.229), (-15.82, 4.345, -1.562), (-15.82, 4.345, -2.229), (-15.95, 1.043, -1.562), (-15.82, 1.043, -2.229), (-15.82, -2.26, -1.562), (-15.82, -2.26, -2.229), (-15.82, -5.562, -1.562), (-15.82, -5.562, -2.229), (-15.95, -8.865, -1.562), (-15.82, -8.865, -2.229), (-17.82, -8.865, -1.562), (-17.88, -8.865, -2.229), (-17.82, -5.562, -1.562), (-17.82, -5.562, -2.229), (-17.88, -2.26, -1.562), (-17.82, -2.26, -2.229), (-17.88, 1.043, -1.562), (-17.82, 1.043, -2.229), (-17.82, 4.345, -1.562), (-17.88, 4.345, -2.229), (-16.49, 7.509, -2.895), (-17.16, 7.648, -2.895), (-17.16, 7.648, -0.8953), (-16.49, 7.545, -0.8953), (-17.16, -12.17, -2.895), (-16.49, -12.17, -2.895), (-16.49, -12.17, -0.8953), (-17.16, -12.17, -0.8953), (-17.16, 4.345, -0.8953), (-16.49, 4.345, -0.8953), (-17.16, 1.043, -0.8953), (-16.49, 1.043, -0.8953), (-17.16, -2.26, -0.8953), (-16.49, -2.26, -0.8953), (-17.16, -5.562, -0.8953), (-16.49, -5.562, -0.8953), (-17.16, -8.865, -0.8953), (-16.49, -8.865, -0.8953), (-16.49, 4.345, -2.895), (-17.16, 4.345, -2.895), (-16.49, 1.043, -2.895), (-17.16, 1.043, -2.895), (-16.49, -2.26, -2.895), (-17.16, -2.26, -2.895), (-16.49, -5.562, -2.895), (-17.16, -5.562, -2.895), (-16.49, -8.865, -2.895), (-17.16, -8.865, -2.895), (-16.49, -12.17, -2.229), (-17.16, -12.17, -2.229), (-16.49, -12.17, -1.562), (-17.16, -12.17, -1.562), (-17.16, 7.648, -2.229), (-16.49, 7.648, -2.229), (-17.16, 7.648, -1.562), (-16.49, 7.648, -1.562), (17.88, -12.17, -2.895), (17.82, -12.17, -0.8953), (17.82, 7.509, -2.895), (17.82, 7.648, -0.8953), (15.82, -12.17, -2.895), (15.95, -12.17, -0.8953), (15.95, 7.648, -2.895), (15.82, 7.648, -0.8953), (17.82, 4.345, -2.895), (17.82, 1.043, -2.895), (17.82, -2.26, -2.895), (17.82, -5.562, -2.895), (17.82, -8.865, -2.895), (17.82, -8.865, -0.8953), (17.82, -5.562, -0.8953), (17.82, -2.26, -0.8953), (17.88, 1.043, -0.8953), (17.82, 4.345, -0.8953), (15.95, -8.865, -2.895), (15.82, -5.562, -2.895), (15.82, -2.26, -2.895), (15.82, 1.043, -2.895), (15.95, 4.345, -2.895), (15.82, 4.345, -0.8953), (15.82, 1.043, -0.8953), (15.95, -2.26, -0.8953), (15.82, -5.562, -0.8953), (15.82, -8.865, -0.8953), (17.82, -12.17, -2.229), (17.88, -12.17, -1.562), (17.82, 7.545, -1.562), (17.82, 7.648, -2.229), (15.82, 7.648, -1.562), (15.82, 7.545, -2.229), (15.82, -12.17, -1.562), (15.82, -12.17, -2.229), (15.82, 4.345, -1.562), (15.82, 4.345, -2.229), (15.95, 1.043, -1.562), (15.82, 1.043, -2.229), (15.82, -2.26, -1.562), (15.82, -2.26, -2.229), (15.82, -5.562, -1.562), (15.82, -5.562, -2.229), (15.95, -8.865, -1.562), (15.82, -8.865, -2.229), (17.82, -8.865, -1.562), (17.88, -8.865, -2.229), (17.82, -5.562, -1.562), (17.82, -5.562, -2.229), (17.88, -2.26, -1.562), (17.82, -2.26, -2.229), (17.88, 1.043, -1.562), (17.82, 1.043, -2.229), (17.82, 4.345, -1.562), (17.88, 4.345, -2.229), (16.49, 7.509, -2.895), (17.16, 7.648, -2.895), (17.16, 7.648, -0.8953), (16.49, 7.545, -0.8953), (17.16, -12.17, -2.895), (16.49, -12.17, -2.895), (16.49, -12.17, -0.8953), (17.16, -12.17, -0.8953), (17.16, 4.345, -0.8953), (16.49, 4.345, -0.8953), (17.16, 1.043, -0.8953), (16.49, 1.043, -0.8953), (17.16, -2.26, -0.8953), (16.49, -2.26, -0.8953), (17.16, -5.562, -0.8953), (16.49, -5.562, -0.8953), (17.16, -8.865, -0.8953), (16.49, -8.865, -0.8953), (16.49, 4.345, -2.895), (17.16, 4.345, -2.895), (16.49, 1.043, -2.895), (17.16, 1.043, -2.895), (16.49, -2.26, -2.895), (17.16, -2.26, -2.895), (16.49, -5.562, -2.895), (17.16, -5.562, -2.895), (16.49, -8.865, -2.895), (17.16, -8.865, -2.895), (16.49, -12.17, -2.229), (17.16, -12.17, -2.229), (16.49, -12.17, -1.562), (17.16, -12.17, -1.562), (17.16, 7.648, -2.229), (16.49, 7.648, -2.229), (17.16, 7.648, -1.562), (16.49, 7.648, -1.562)], [], [(54, 17, 3, 30), (91, 59, 7, 32), (44, 27, 5, 34), (87, 63, 1, 29), (82, 18, 4, 61), (72, 13, 1, 63), (58, 3, 17, 64), (64, 17, 16, 66), (66, 16, 15, 68), (68, 15, 14, 70), (70, 14, 13, 72), (56, 6, 22, 74), (74, 22, 21, 76), (76, 21, 20, 78), (78, 20, 19, 80), (80, 19, 18, 82), (32, 7, 23, 36), (36, 23, 24, 38), (38, 24, 25, 40), (40, 25, 26, 42), (42, 26, 27, 44), (29, 1, 13, 46), (46, 13, 14, 48), (48, 14, 15, 50), (50, 15, 16, 52), (52, 16, 17, 54), (9, 53, 55, 8), (53, 52, 54, 55), (10, 51, 53, 9), (51, 50, 52, 53), (11, 49, 51, 10), (49, 48, 50, 51), (12, 47, 49, 11), (47, 46, 48, 49), (0, 28, 47, 12), (28, 29, 46, 47), (19, 43, 45, 18), (43, 42, 44, 45), (20, 41, 43, 19), (41, 40, 42, 43), (21, 39, 41, 20), (39, 38, 40, 41), (22, 37, 39, 21), (37, 36, 38, 39), (6, 33, 37, 22), (33, 32, 36, 37), (60, 85, 28, 0), (85, 87, 29, 28), (18, 45, 35, 4), (45, 44, 34, 35), (56, 89, 33, 6), (89, 91, 32, 33), (8, 55, 31, 2), (55, 54, 30, 31), (31, 30, 90, 88), (88, 90, 91, 89), (2, 31, 88, 57), (57, 88, 89, 56), (35, 34, 86, 84), (84, 86, 87, 85), (4, 35, 84, 61), (61, 84, 85, 60), (11, 81, 83, 12), (81, 80, 82, 83), (10, 79, 81, 11), (79, 78, 80, 81), (9, 77, 79, 10), (77, 76, 78, 79), (8, 75, 77, 9), (75, 74, 76, 77), (2, 57, 75, 8), (57, 56, 74, 75), (26, 71, 73, 27), (71, 70, 72, 73), (25, 69, 71, 26), (69, 68, 70, 71), (24, 67, 69, 25), (67, 66, 68, 69), (23, 65, 67, 24), (65, 64, 66, 67), (7, 59, 65, 23), (59, 58, 64, 65), (27, 73, 62, 5), (73, 72, 63, 62), (12, 83, 60, 0), (83, 82, 61, 60), (34, 5, 62, 86), (86, 62, 63, 87), (30, 3, 58, 90), (90, 58, 59, 91), (146, 122, 95, 109), (183, 124, 99, 151), (136, 126, 97, 119), (179, 121, 93, 155), (174, 153, 96, 110), (164, 155, 93, 105), (150, 156, 109, 95), (156, 158, 108, 109), (158, 160, 107, 108), (160, 162, 106, 107), (162, 164, 105, 106), (148, 166, 114, 98), (166, 168, 113, 114), (168, 170, 112, 113), (170, 172, 111, 112), (172, 174, 110, 111), (124, 128, 115, 99), (128, 130, 116, 115), (130, 132, 117, 116), (132, 134, 118, 117), (134, 136, 119, 118), (121, 138, 105, 93), (138, 140, 106, 105), (140, 142, 107, 106), (142, 144, 108, 107), (144, 146, 109, 108), (101, 100, 147, 145), (145, 147, 146, 144), (102, 101, 145, 143), (143, 145, 144, 142), (103, 102, 143, 141), (141, 143, 142, 140), (104, 103, 141, 139), (139, 141, 140, 138), (92, 104, 139, 120), (120, 139, 138, 121), (111, 110, 137, 135), (135, 137, 136, 134), (112, 111, 135, 133), (133, 135, 134, 132), (113, 112, 133, 131), (131, 133, 132, 130), (114, 113, 131, 129), (129, 131, 130, 128), (98, 114, 129, 125), (125, 129, 128, 124), (152, 92, 120, 177), (177, 120, 121, 179), (110, 96, 127, 137), (137, 127, 126, 136), (148, 98, 125, 181), (181, 125, 124, 183), (100, 94, 123, 147), (147, 123, 122, 146), (123, 180, 182, 122), (180, 181, 183, 182), (94, 149, 180, 123), (149, 148, 181, 180), (127, 176, 178, 126), (176, 177, 179, 178), (96, 153, 176, 127), (153, 152, 177, 176), (103, 104, 175, 173), (173, 175, 174, 172), (102, 103, 173, 171), (171, 173, 172, 170), (101, 102, 171, 169), (169, 171, 170, 168), (100, 101, 169, 167), (167, 169, 168, 166), (94, 100, 167, 149), (149, 167, 166, 148), (118, 119, 165, 163), (163, 165, 164, 162), (117, 118, 163, 161), (161, 163, 162, 160), (116, 117, 161, 159), (159, 161, 160, 158), (115, 116, 159, 157), (157, 159, 158, 156), (99, 115, 157, 151), (151, 157, 156, 150), (119, 97, 154, 165), (165, 154, 155, 164), (104, 92, 152, 175), (175, 152, 153, 174), (126, 178, 154, 97), (178, 179, 155, 154), (122, 182, 150, 95), (182, 183, 151, 150)])
me_cube_004.polygons.foreach_set('use_smooth', [True] * 180)
_uv = me_cube_004.uv_layers.new(name='UVMap')
_uv.uv.foreach_set('vector', [0.5417, 0.2083, 0.625, 0.2083, 0.625, 0.25, 0.5417, 0.25, 0.5417, 0.4167, 0.625, 0.4167, 0.625, 0.5, 0.5417, 0.5, 0.5417, 0.7083, 0.625, 0.7083, 0.625, 0.75, 0.5417, 0.75, 0.5417, 0.9167, 0.625, 0.9167, 0.625, 1.0, 0.5417, 1.0, 0.2917, 0.7083, 0.375, 0.7083, 0.375, 0.75, 0.2917, 0.75, 0.7917, 0.7083, 0.875, 0.7083, 0.875, 0.75, 0.7917, 0.75, 0.7917, 0.5, 0.875, 0.5, 0.875, 0.5417, 0.7917, 0.5417, 0.7917, 0.5417, 0.875, 0.5417, 0.875, 0.5833, 0.7917, 0.5833, 0.7917, 0.5833, 0.875, 0.5833, 0.875, 0.625, 0.7917, 0.625, 0.7917, 0.625, 0.875, 0.625, 0.875, 0.6667, 0.7917, 0.6667, 0.7917, 0.6667, 0.875, 0.6667, 0.875, 0.7083, 0.7917, 0.7083, 0.2917, 0.5, 0.375, 0.5, 0.375, 0.5417, 0.2917, 0.5417, 0.2917, 0.5417, 0.375, 0.5417, 0.375, 0.5833, 0.2917, 0.5833, 0.2917, 0.5833, 0.375, 0.5833, 0.375, 0.625, 0.2917, 0.625, 0.2917, 0.625, 0.375, 0.625, 0.375, 0.6667, 0.2917, 0.6667, 0.2917, 0.6667, 0.375, 0.6667, 0.375, 0.7083, 0.2917, 0.7083, 0.5417, 0.5, 0.625, 0.5, 0.625, 0.5417, 0.5417, 0.5417, 0.5417, 0.5417, 0.625, 0.5417, 0.625, 0.5833, 0.5417, 0.5833, 0.5417, 0.5833, 0.625, 0.5833, 0.625, 0.625, 0.5417, 0.625, 0.5417, 0.625, 0.625, 0.625, 0.625, 0.6667, 0.5417, 0.6667, 0.5417, 0.6667, 0.625, 0.6667, 0.625, 0.7083, 0.5417, 0.7083, 0.5417, 0.0, 0.625, 0.0, 0.625, 0.04167, 0.5417, 0.04167, 0.5417, 0.04167, 0.625, 0.04167, 0.625, 0.08333, 0.5417, 0.08333, 0.5417, 0.08333, 0.625, 0.08333, 0.625, 0.125, 0.5417, 0.125, 0.5417, 0.125, 0.625, 0.125, 0.625, 0.1667, 0.5417, 0.1667, 0.5417, 0.1667, 0.625, 0.1667, 0.625, 0.2083, 0.5417, 0.2083, 0.375, 0.1667, 0.4583, 0.1667, 0.4583, 0.2083, 0.375, 0.2083, 0.4583, 0.1667, 0.5417, 0.1667, 0.5417, 0.2083, 0.4583, 0.2083, 0.375, 0.125, 0.4583, 0.125, 0.4583, 0.1667, 0.375, 0.1667, 0.4583, 0.125, 0.5417, 0.125, 0.5417, 0.1667, 0.4583, 0.1667, 0.375, 0.08333, 0.4583, 0.08333, 0.4583, 0.125, 0.375, 0.125, 0.4583, 0.08333, 0.5417, 0.08333, 0.5417, 0.125, 0.4583, 0.125, 0.375, 0.04167, 0.4583, 0.04167, 0.4583, 0.08333, 0.375, 0.08333, 0.4583, 0.04167, 0.5417, 0.04167, 0.5417, 0.08333, 0.4583, 0.08333, 0.375, 0.0, 0.4583, 0.0, 0.4583, 0.04167, 0.375, 0.04167, 0.4583, 0.0, 0.5417, 0.0, 0.5417, 0.04167, 0.4583, 0.04167, 0.375, 0.6667, 0.4583, 0.6667, 0.4583, 0.7083, 0.375, 0.7083, 0.4583, 0.6667, 0.5417, 0.6667, 0.5417, 0.7083, 0.4583, 0.7083, 0.375, 0.625, 0.4583, 0.625, 0.4583, 0.6667, 0.375, 0.6667, 0.4583, 0.625, 0.5417, 0.625, 0.5417, 0.6667, 0.4583, 0.6667, 0.375, 0.5833, 0.4583, 0.5833, 0.4583, 0.625, 0.375, 0.625, 0.4583, 0.5833, 0.5417, 0.5833, 0.5417, 0.625, 0.4583, 0.625, 0.375, 0.5417, 0.4583, 0.5417, 0.4583, 0.5833, 0.375, 0.5833, 0.4583, 0.5417, 0.5417, 0.5417, 0.5417, 0.5833, 0.4583, 0.5833, 0.375, 0.5, 0.4583, 0.5, 0.4583, 0.5417, 0.375, 0.5417, 0.4583, 0.5, 0.5417, 0.5, 0.5417, 0.5417, 0.4583, 0.5417, 0.375, 0.9167, 0.4583, 0.9167, 0.4583, 1.0, 0.375, 1.0, 0.4583, 0.9167, 0.5417, 0.9167, 0.5417, 1.0, 0.4583, 1.0, 0.375, 0.7083, 0.4583, 0.7083, 0.4583, 0.75, 0.375, 0.75, 0.4583, 0.7083, 0.5417, 0.7083, 0.5417, 0.75, 0.4583, 0.75, 0.375, 0.4167, 0.4583, 0.4167, 0.4583, 0.5, 0.375, 0.5, 0.4583, 0.4167, 0.5417, 0.4167, 0.5417, 0.5, 0.4583, 0.5, 0.375, 0.2083, 0.4583, 0.2083, 0.4583, 0.25, 0.375, 0.25, 0.4583, 0.2083, 0.5417, 0.2083, 0.5417, 0.25, 0.4583, 0.25, 0.4583, 0.25, 0.5417, 0.25, 0.5417, 0.3333, 0.4583, 0.3333, 0.4583, 0.3333, 0.5417, 0.3333, 0.5417, 0.4167, 0.4583, 0.4167, 0.375, 0.25, 0.4583, 0.25, 0.4583, 0.3333, 0.375, 0.3333, 0.375, 0.3333, 0.4583, 0.3333, 0.4583, 0.4167, 0.375, 0.4167, 0.4583, 0.75, 0.5417, 0.75, 0.5417, 0.8333, 0.4583, 0.8333, 0.4583, 0.8333, 0.5417, 0.8333, 0.5417, 0.9167, 0.4583, 0.9167, 0.375, 0.75, 0.4583, 0.75, 0.4583, 0.8333, 0.375, 0.8333, 0.375, 0.8333, 0.4583, 0.8333, 0.4583, 0.9167, 0.375, 0.9167, 0.125, 0.6667, 0.2083, 0.6667, 0.2083, 0.7083, 0.125, 0.7083, 0.2083, 0.6667, 0.2917, 0.6667, 0.2917, 0.7083, 0.2083, 0.7083, 0.125, 0.625, 0.2083, 0.625, 0.2083, 0.6667, 0.125, 0.6667, 0.2083, 0.625, 0.2917, 0.625, 0.2917, 0.6667, 0.2083, 0.6667, 0.125, 0.5833, 0.2083, 0.5833, 0.2083, 0.625, 0.125, 0.625, 0.2083, 0.5833, 0.2917, 0.5833, 0.2917, 0.625, 0.2083, 0.625, 0.125, 0.5417, 0.2083, 0.5417, 0.2083, 0.5833, 0.125, 0.5833, 0.2083, 0.5417, 0.2917, 0.5417, 0.2917, 0.5833, 0.2083, 0.5833, 0.125, 0.5, 0.2083, 0.5, 0.2083, 0.5417, 0.125, 0.5417, 0.2083, 0.5, 0.2917, 0.5, 0.2917, 0.5417, 0.2083, 0.5417, 0.625, 0.6667, 0.7083, 0.6667, 0.7083, 0.7083, 0.625, 0.7083, 0.7083, 0.6667, 0.7917, 0.6667, 0.7917, 0.7083, 0.7083, 0.7083, 0.625, 0.625, 0.7083, 0.625, 0.7083, 0.6667, 0.625, 0.6667, 0.7083, 0.625, 0.7917, 0.625, 0.7917, 0.6667, 0.7083, 0.6667, 0.625, 0.5833, 0.7083, 0.5833, 0.7083, 0.625, 0.625, 0.625, 0.7083, 0.5833, 0.7917, 0.5833, 0.7917, 0.625, 0.7083, 0.625, 0.625, 0.5417, 0.7083, 0.5417, 0.7083, 0.5833, 0.625, 0.5833, 0.7083, 0.5417, 0.7917, 0.5417, 0.7917, 0.5833, 0.7083, 0.5833, 0.625, 0.5, 0.7083, 0.5, 0.7083, 0.5417, 0.625, 0.5417, 0.7083, 0.5, 0.7917, 0.5, 0.7917, 0.5417, 0.7083, 0.5417, 0.625, 0.7083, 0.7083, 0.7083, 0.7083, 0.75, 0.625, 0.75, 0.7083, 0.7083, 0.7917, 0.7083, 0.7917, 0.75, 0.7083, 0.75, 0.125, 0.7083, 0.2083, 0.7083, 0.2083, 0.75, 0.125, 0.75, 0.2083, 0.7083, 0.2917, 0.7083, 0.2917, 0.75, 0.2083, 0.75, 0.5417, 0.75, 0.625, 0.75, 0.625, 0.8333, 0.5417, 0.8333, 0.5417, 0.8333, 0.625, 0.8333, 0.625, 0.9167, 0.5417, 0.9167, 0.5417, 0.25, 0.625, 0.25, 0.625, 0.3333, 0.5417, 0.3333, 0.5417, 0.3333, 0.625, 0.3333, 0.625, 0.4167, 0.5417, 0.4167, 0.5417, 0.2083, 0.5417, 0.25, 0.625, 0.25, 0.625, 0.2083, 0.5417, 0.4167, 0.5417, 0.5, 0.625, 0.5, 0.625, 0.4167, 0.5417, 0.7083, 0.5417, 0.75, 0.625, 0.75, 0.625, 0.7083, 0.5417, 0.9167, 0.5417, 1.0, 0.625, 1.0, 0.625, 0.9167, 0.2917, 0.7083, 0.2917, 0.75, 0.375, 0.75, 0.375, 0.7083, 0.7917, 0.7083, 0.7917, 0.75, 0.875, 0.75, 0.875, 0.7083, 0.7917, 0.5, 0.7917, 0.5417, 0.875, 0.5417, 0.875, 0.5, 0.7917, 0.5417, 0.7917, 0.5833, 0.875, 0.5833, 0.875, 0.5417, 0.7917, 0.5833, 0.7917, 0.625, 0.875, 0.625, 0.875, 0.5833, 0.7917, 0.625, 0.7917, 0.6667, 0.875, 0.6667, 0.875, 0.625, 0.7917, 0.6667, 0.7917, 0.7083, 0.875, 0.7083, 0.875, 0.6667, 0.2917, 0.5, 0.2917, 0.5417, 0.375, 0.5417, 0.375, 0.5, 0.2917, 0.5417, 0.2917, 0.5833, 0.375, 0.5833, 0.375, 0.5417, 0.2917, 0.5833, 0.2917, 0.625, 0.375, 0.625, 0.375, 0.5833, 0.2917, 0.625, 0.2917, 0.6667, 0.375, 0.6667, 0.375, 0.625, 0.2917, 0.6667, 0.2917, 0.7083, 0.375, 0.7083, 0.375, 0.6667, 0.5417, 0.5, 0.5417, 0.5417, 0.625, 0.5417, 0.625, 0.5, 0.5417, 0.5417, 0.5417, 0.5833, 0.625, 0.5833, 0.625, 0.5417, 0.5417, 0.5833, 0.5417, 0.625, 0.625, 0.625, 0.625, 0.5833, 0.5417, 0.625, 0.5417, 0.6667, 0.625, 0.6667, 0.625, 0.625, 0.5417, 0.6667, 0.5417, 0.7083, 0.625, 0.7083, 0.625, 0.6667, 0.5417, 0.0, 0.5417, 0.04167, 0.625, 0.04167, 0.625, 0.0, 0.5417, 0.04167, 0.5417, 0.08333, 0.625, 0.08333, 0.625, 0.04167, 0.5417, 0.08333, 0.5417, 0.125, 0.625, 0.125, 0.625, 0.08333, 0.5417, 0.125, 0.5417, 0.1667, 0.625, 0.1667, 0.625, 0.125, 0.5417, 0.1667, 0.5417, 0.2083, 0.625, 0.2083, 0.625, 0.1667, 0.375, 0.1667, 0.375, 0.2083, 0.4583, 0.2083, 0.4583, 0.1667, 0.4583, 0.1667, 0.4583, 0.2083, 0.5417, 0.2083, 0.5417, 0.1667, 0.375, 0.125, 0.375, 0.1667, 0.4583, 0.1667, 0.4583, 0.125, 0.4583, 0.125, 0.4583, 0.1667, 0.5417, 0.1667, 0.5417, 0.125, 0.375, 0.08333, 0.375, 0.125, 0.4583, 0.125, 0.4583, 0.08333, 0.4583, 0.08333, 0.4583, 0.125, 0.5417, 0.125, 0.5417, 0.08333, 0.375, 0.04167, 0.375, 0.08333, 0.4583, 0.08333, 0.4583, 0.04167, 0.4583, 0.04167, 0.4583, 0.08333, 0.5417, 0.08333, 0.5417, 0.04167, 0.375, 0.0, 0.375, 0.04167, 0.4583, 0.04167, 0.4583, 0.0, 0.4583, 0.0, 0.4583, 0.04167, 0.5417, 0.04167, 0.5417, 0.0, 0.375, 0.6667, 0.375, 0.7083, 0.4583, 0.7083, 0.4583, 0.6667, 0.4583, 0.6667, 0.4583, 0.7083, 0.5417, 0.7083, 0.5417, 0.6667, 0.375, 0.625, 0.375, 0.6667, 0.4583, 0.6667, 0.4583, 0.625, 0.4583, 0.625, 0.4583, 0.6667, 0.5417, 0.6667, 0.5417, 0.625, 0.375, 0.5833, 0.375, 0.625, 0.4583, 0.625, 0.4583, 0.5833, 0.4583, 0.5833, 0.4583, 0.625, 0.5417, 0.625, 0.5417, 0.5833, 0.375, 0.5417, 0.375, 0.5833, 0.4583, 0.5833, 0.4583, 0.5417, 0.4583, 0.5417, 0.4583, 0.5833, 0.5417, 0.5833, 0.5417, 0.5417, 0.375, 0.5, 0.375, 0.5417, 0.4583, 0.5417, 0.4583, 0.5, 0.4583, 0.5, 0.4583, 0.5417, 0.5417, 0.5417, 0.5417, 0.5, 0.375, 0.9167, 0.375, 1.0, 0.4583, 1.0, 0.4583, 0.9167, 0.4583, 0.9167, 0.4583, 1.0, 0.5417, 1.0, 0.5417, 0.9167, 0.375, 0.7083, 0.375, 0.75, 0.4583, 0.75, 0.4583, 0.7083, 0.4583, 0.7083, 0.4583, 0.75, 0.5417, 0.75, 0.5417, 0.7083, 0.375, 0.4167, 0.375, 0.5, 0.4583, 0.5, 0.4583, 0.4167, 0.4583, 0.4167, 0.4583, 0.5, 0.5417, 0.5, 0.5417, 0.4167, 0.375, 0.2083, 0.375, 0.25, 0.4583, 0.25, 0.4583, 0.2083, 0.4583, 0.2083, 0.4583, 0.25, 0.5417, 0.25, 0.5417, 0.2083, 0.4583, 0.25, 0.4583, 0.3333, 0.5417, 0.3333, 0.5417, 0.25, 0.4583, 0.3333, 0.4583, 0.4167, 0.5417, 0.4167, 0.5417, 0.3333, 0.375, 0.25, 0.375, 0.3333, 0.4583, 0.3333, 0.4583, 0.25, 0.375, 0.3333, 0.375, 0.4167, 0.4583, 0.4167, 0.4583, 0.3333, 0.4583, 0.75, 0.4583, 0.8333, 0.5417, 0.8333, 0.5417, 0.75, 0.4583, 0.8333, 0.4583, 0.9167, 0.5417, 0.9167, 0.5417, 0.8333, 0.375, 0.75, 0.375, 0.8333, 0.4583, 0.8333, 0.4583, 0.75, 0.375, 0.8333, 0.375, 0.9167, 0.4583, 0.9167, 0.4583, 0.8333, 0.125, 0.6667, 0.125, 0.7083, 0.2083, 0.7083, 0.2083, 0.6667, 0.2083, 0.6667, 0.2083, 0.7083, 0.2917, 0.7083, 0.2917, 0.6667, 0.125, 0.625, 0.125, 0.6667, 0.2083, 0.6667, 0.2083, 0.625, 0.2083, 0.625, 0.2083, 0.6667, 0.2917, 0.6667, 0.2917, 0.625, 0.125, 0.5833, 0.125, 0.625, 0.2083, 0.625, 0.2083, 0.5833, 0.2083, 0.5833, 0.2083, 0.625, 0.2917, 0.625, 0.2917, 0.5833, 0.125, 0.5417, 0.125, 0.5833, 0.2083, 0.5833, 0.2083, 0.5417, 0.2083, 0.5417, 0.2083, 0.5833, 0.2917, 0.5833, 0.2917, 0.5417, 0.125, 0.5, 0.125, 0.5417, 0.2083, 0.5417, 0.2083, 0.5, 0.2083, 0.5, 0.2083, 0.5417, 0.2917, 0.5417, 0.2917, 0.5, 0.625, 0.6667, 0.625, 0.7083, 0.7083, 0.7083, 0.7083, 0.6667, 0.7083, 0.6667, 0.7083, 0.7083, 0.7917, 0.7083, 0.7917, 0.6667, 0.625, 0.625, 0.625, 0.6667, 0.7083, 0.6667, 0.7083, 0.625, 0.7083, 0.625, 0.7083, 0.6667, 0.7917, 0.6667, 0.7917, 0.625, 0.625, 0.5833, 0.625, 0.625, 0.7083, 0.625, 0.7083, 0.5833, 0.7083, 0.5833, 0.7083, 0.625, 0.7917, 0.625, 0.7917, 0.5833, 0.625, 0.5417, 0.625, 0.5833, 0.7083, 0.5833, 0.7083, 0.5417, 0.7083, 0.5417, 0.7083, 0.5833, 0.7917, 0.5833, 0.7917, 0.5417, 0.625, 0.5, 0.625, 0.5417, 0.7083, 0.5417, 0.7083, 0.5, 0.7083, 0.5, 0.7083, 0.5417, 0.7917, 0.5417, 0.7917, 0.5, 0.625, 0.7083, 0.625, 0.75, 0.7083, 0.75, 0.7083, 0.7083, 0.7083, 0.7083, 0.7083, 0.75, 0.7917, 0.75, 0.7917, 0.7083, 0.125, 0.7083, 0.125, 0.75, 0.2083, 0.75, 0.2083, 0.7083, 0.2083, 0.7083, 0.2083, 0.75, 0.2917, 0.75, 0.2917, 0.7083, 0.5417, 0.75, 0.5417, 0.8333, 0.625, 0.8333, 0.625, 0.75, 0.5417, 0.8333, 0.5417, 0.9167, 0.625, 0.9167, 0.625, 0.8333, 0.5417, 0.25, 0.5417, 0.3333, 0.625, 0.3333, 0.625, 0.25, 0.5417, 0.3333, 0.5417, 0.4167, 0.625, 0.4167, 0.625, 0.3333])
me_cube_004.materials.append(mat_material)
me_cube_004.use_remesh_fix_poles = True
me_cube_004.use_remesh_preserve_attributes = False
me_cube_004.use_mirror_vertex_groups = False
me_cube_004.update()
me_cube_005 = bpy.data.meshes.new('Cube.005')
me_cube_005.from_pydata([(-16.61, -9.415, -18.12), (-16.61, -9.415, -0.6973), (-16.61, -7.415, -18.12), (-16.61, -7.415, -0.6973), (-14.61, -9.415, -18.12), (-14.61, -9.415, -0.6973), (-14.61, -7.415, -18.12), (-14.61, -7.415, -0.6973), (-16.61, -9.415, -15.21), (-16.52, -9.429, -12.45), (-16.61, -9.415, -9.407), (-16.53, -9.315, -6.478), (-16.58, -9.317, -3.624), (-16.62, -7.38, -3.6), (-16.61, -7.415, -6.504), (-16.61, -7.415, -9.407), (-16.61, -7.415, -12.31), (-16.62, -7.541, -15.24), (-14.61, -7.415, -3.601), (-14.6, -7.449, -6.505), (-14.61, -7.415, -9.407), (-14.65, -7.452, -12.28), (-14.61, -7.415, -15.21), (-14.66, -9.329, -3.6), (-14.61, -9.415, -6.504), (-14.63, -9.378, -9.407), (-14.61, -9.415, -12.31), (-14.61, -9.415, -15.21), (-15.27, -7.415, -18.12), (-15.94, -7.415, -18.12), (-15.94, -7.415, -0.6973), (-15.27, -7.415, -0.6973), (-15.94, -9.415, -18.12), (-15.27, -9.415, -18.12), (-15.27, -9.415, -0.6973), (-15.94, -9.415, -0.6973), (-15.2, -9.458, -15.36), (-15.95, -9.395, -15.38), (-15.39, -9.482, -12.36), (-15.94, -9.415, -12.31), (-15.27, -9.415, -9.407), (-15.94, -9.415, -9.407), (-15.27, -9.415, -6.504), (-15.94, -9.415, -6.504), (-15.27, -9.415, -3.601), (-15.95, -9.397, -3.601), (-15.94, -7.415, -15.21), (-15.27, -7.415, -15.21), (-15.94, -7.415, -12.31), (-15.27, -7.415, -12.31), (-15.94, -7.415, -9.407), (-15.24, -7.35, -9.407), (-15.94, -7.415, -6.504), (-15.27, -7.415, -6.504), (-15.94, -7.415, -3.601), (-15.27, -7.415, -3.601), (-16.61, -8.082, -18.12), (-16.61, -8.75, -18.02), (-16.61, -8.748, -0.6973), (-16.61, -8.082, -0.6973), (-14.61, -8.748, -18.12), (-14.61, -8.082, -18.12), (-14.61, -8.082, -0.6973), (-14.61, -8.748, -0.6973), (-14.61, -8.082, -15.21), (-14.61, -8.748, -15.21), (-14.57, -8.117, -12.5), (-14.61, -8.748, -12.31), (-14.58, -8.083, -9.435), (-14.61, -8.748, -9.407), (-14.61, -8.082, -6.504), (-14.55, -8.745, -6.53), (-14.61, -8.082, -3.601), (-14.61, -8.748, -3.601), (-16.61, -8.748, -15.21), (-16.61, -8.082, -15.21), (-16.56, -8.717, -12.28), (-16.61, -8.082, -12.31), (-16.61, -8.748, -9.407), (-16.67, -8.131, -9.408), (-16.63, -8.789, -6.504), (-16.61, -8.082, -6.504), (-16.61, -8.748, -3.601), (-16.61, -8.082, -3.601), (-15.27, -8.082, -0.6973), (-15.27, -8.748, -0.6973), (-15.94, -8.082, -0.6973), (-15.94, -8.748, -0.6973), (-15.94, -8.082, -18.12), (-15.94, -8.748, -18.12), (-15.27, -8.082, -18.12), (-15.27, -8.748, -18.12), (16.61, -9.415, -18.12), (16.61, -9.415, -0.6973), (16.61, -7.415, -18.12), (16.61, -7.415, -0.6973), (14.61, -9.415, -18.12), (14.61, -9.415, -0.6973), (14.61, -7.415, -18.12), (14.61, -7.415, -0.6973), (16.61, -9.415, -15.21), (16.52, -9.429, -12.45), (16.61, -9.415, -9.407), (16.53, -9.315, -6.478), (16.58, -9.317, -3.624), (16.62, -7.38, -3.6), (16.61, -7.415, -6.504), (16.61, -7.415, -9.407), (16.61, -7.415, -12.31), (16.62, -7.541, -15.24), (14.61, -7.415, -3.601), (14.6, -7.449, -6.505), (14.61, -7.415, -9.407), (14.65, -7.452, -12.28), (14.61, -7.415, -15.21), (14.66, -9.329, -3.6), (14.61, -9.415, -6.504), (14.63, -9.378, -9.407), (14.61, -9.415, -12.31), (14.61, -9.415, -15.21), (15.27, -7.415, -18.12), (15.94, -7.415, -18.12), (15.94, -7.415, -0.6973), (15.27, -7.415, -0.6973), (15.94, -9.415, -18.12), (15.27, -9.415, -18.12), (15.27, -9.415, -0.6973), (15.94, -9.415, -0.6973), (15.2, -9.458, -15.36), (15.95, -9.395, -15.38), (15.39, -9.482, -12.36), (15.94, -9.415, -12.31), (15.27, -9.415, -9.407), (15.94, -9.415, -9.407), (15.27, -9.415, -6.504), (15.94, -9.415, -6.504), (15.27, -9.415, -3.601), (15.95, -9.397, -3.601), (15.94, -7.415, -15.21), (15.27, -7.415, -15.21), (15.94, -7.415, -12.31), (15.27, -7.415, -12.31), (15.94, -7.415, -9.407), (15.24, -7.35, -9.407), (15.94, -7.415, -6.504), (15.27, -7.415, -6.504), (15.94, -7.415, -3.601), (15.27, -7.415, -3.601), (16.61, -8.082, -18.12), (16.61, -8.75, -18.02), (16.61, -8.748, -0.6973), (16.61, -8.082, -0.6973), (14.61, -8.748, -18.12), (14.61, -8.082, -18.12), (14.61, -8.082, -0.6973), (14.61, -8.748, -0.6973), (14.61, -8.082, -15.21), (14.61, -8.748, -15.21), (14.57, -8.117, -12.5), (14.61, -8.748, -12.31), (14.58, -8.083, -9.435), (14.61, -8.748, -9.407), (14.61, -8.082, -6.504), (14.55, -8.745, -6.53), (14.61, -8.082, -3.601), (14.61, -8.748, -3.601), (16.61, -8.748, -15.21), (16.61, -8.082, -15.21), (16.56, -8.717, -12.28), (16.61, -8.082, -12.31), (16.61, -8.748, -9.407), (16.67, -8.131, -9.408), (16.63, -8.789, -6.504), (16.61, -8.082, -6.504), (16.61, -8.748, -3.601), (16.61, -8.082, -3.601), (15.27, -8.082, -0.6973), (15.27, -8.748, -0.6973), (15.94, -8.082, -0.6973), (15.94, -8.748, -0.6973), (15.94, -8.082, -18.12), (15.94, -8.748, -18.12), (15.27, -8.082, -18.12), (15.27, -8.748, -18.12), (-16.61, 9.415, -18.12), (-16.61, 9.415, -0.6973), (-16.61, 7.415, -18.12), (-16.61, 7.415, -0.6973), (-14.61, 9.415, -18.12), (-14.61, 9.415, -0.6973), (-14.61, 7.415, -18.12), (-14.61, 7.415, -0.6973), (-16.61, 9.415, -15.21), (-16.52, 9.429, -12.45), (-16.61, 9.415, -9.407), (-16.53, 9.315, -6.478), (-16.58, 9.317, -3.624), (-16.62, 7.38, -3.6), (-16.61, 7.415, -6.504), (-16.61, 7.415, -9.407), (-16.61, 7.415, -12.31), (-16.62, 7.541, -15.24), (-14.61, 7.415, -3.601), (-14.6, 7.449, -6.505), (-14.61, 7.415, -9.407), (-14.65, 7.452, -12.28), (-14.61, 7.415, -15.21), (-14.66, 9.329, -3.6), (-14.61, 9.415, -6.504), (-14.63, 9.378, -9.407), (-14.61, 9.415, -12.31), (-14.61, 9.415, -15.21), (-15.27, 7.415, -18.12), (-15.94, 7.415, -18.12), (-15.94, 7.415, -0.6973), (-15.27, 7.415, -0.6973), (-15.94, 9.415, -18.12), (-15.27, 9.415, -18.12), (-15.27, 9.415, -0.6973), (-15.94, 9.415, -0.6973), (-15.2, 9.458, -15.36), (-15.95, 9.395, -15.38), (-15.39, 9.482, -12.36), (-15.94, 9.415, -12.31), (-15.27, 9.415, -9.407), (-15.94, 9.415, -9.407), (-15.27, 9.415, -6.504), (-15.94, 9.415, -6.504), (-15.27, 9.415, -3.601), (-15.95, 9.397, -3.601), (-15.94, 7.415, -15.21), (-15.27, 7.415, -15.21), (-15.94, 7.415, -12.31), (-15.27, 7.415, -12.31), (-15.94, 7.415, -9.407), (-15.24, 7.35, -9.407), (-15.94, 7.415, -6.504), (-15.27, 7.415, -6.504), (-15.94, 7.415, -3.601), (-15.27, 7.415, -3.601), (-16.61, 8.082, -18.12), (-16.61, 8.75, -18.02), (-16.61, 8.748, -0.6973), (-16.61, 8.082, -0.6973), (-14.61, 8.748, -18.12), (-14.61, 8.082, -18.12), (-14.61, 8.082, -0.6973), (-14.61, 8.748, -0.6973), (-14.61, 8.082, -15.21), (-14.61, 8.748, -15.21), (-14.57, 8.117, -12.5), (-14.61, 8.748, -12.31), (-14.58, 8.083, -9.435), (-14.61, 8.748, -9.407), (-14.61, 8.082, -6.504), (-14.55, 8.745, -6.53), (-14.61, 8.082, -3.601), (-14.61, 8.748, -3.601), (-16.61, 8.748, -15.21), (-16.61, 8.082, -15.21), (-16.56, 8.717, -12.28), (-16.61, 8.082, -12.31), (-16.61, 8.748, -9.407), (-16.67, 8.131, -9.408), (-16.63, 8.789, -6.504), (-16.61, 8.082, -6.504), (-16.61, 8.748, -3.601), (-16.61, 8.082, -3.601), (-15.27, 8.082, -0.6973), (-15.27, 8.748, -0.6973), (-15.94, 8.082, -0.6973), (-15.94, 8.748, -0.6973), (-15.94, 8.082, -18.12), (-15.94, 8.748, -18.12), (-15.27, 8.082, -18.12), (-15.27, 8.748, -18.12), (16.61, 9.415, -18.12), (16.61, 9.415, -0.6973), (16.61, 7.415, -18.12), (16.61, 7.415, -0.6973), (14.61, 9.415, -18.12), (14.61, 9.415, -0.6973), (14.61, 7.415, -18.12), (14.61, 7.415, -0.6973), (16.61, 9.415, -15.21), (16.52, 9.429, -12.45), (16.61, 9.415, -9.407), (16.53, 9.315, -6.478), (16.58, 9.317, -3.624), (16.62, 7.38, -3.6), (16.61, 7.415, -6.504), (16.61, 7.415, -9.407), (16.61, 7.415, -12.31), (16.62, 7.541, -15.24), (14.61, 7.415, -3.601), (14.6, 7.449, -6.505), (14.61, 7.415, -9.407), (14.65, 7.452, -12.28), (14.61, 7.415, -15.21), (14.66, 9.329, -3.6), (14.61, 9.415, -6.504), (14.63, 9.378, -9.407), (14.61, 9.415, -12.31), (14.61, 9.415, -15.21), (15.27, 7.415, -18.12), (15.94, 7.415, -18.12), (15.94, 7.415, -0.6973), (15.27, 7.415, -0.6973), (15.94, 9.415, -18.12), (15.27, 9.415, -18.12), (15.27, 9.415, -0.6973), (15.94, 9.415, -0.6973), (15.2, 9.458, -15.36), (15.95, 9.395, -15.38), (15.39, 9.482, -12.36), (15.94, 9.415, -12.31), (15.27, 9.415, -9.407), (15.94, 9.415, -9.407), (15.27, 9.415, -6.504), (15.94, 9.415, -6.504), (15.27, 9.415, -3.601), (15.95, 9.397, -3.601), (15.94, 7.415, -15.21), (15.27, 7.415, -15.21), (15.94, 7.415, -12.31), (15.27, 7.415, -12.31), (15.94, 7.415, -9.407), (15.24, 7.35, -9.407), (15.94, 7.415, -6.504), (15.27, 7.415, -6.504), (15.94, 7.415, -3.601), (15.27, 7.415, -3.601), (16.61, 8.082, -18.12), (16.61, 8.75, -18.02), (16.61, 8.748, -0.6973), (16.61, 8.082, -0.6973), (14.61, 8.748, -18.12), (14.61, 8.082, -18.12), (14.61, 8.082, -0.6973), (14.61, 8.748, -0.6973), (14.61, 8.082, -15.21), (14.61, 8.748, -15.21), (14.57, 8.117, -12.5), (14.61, 8.748, -12.31), (14.58, 8.083, -9.435), (14.61, 8.748, -9.407), (14.61, 8.082, -6.504), (14.55, 8.745, -6.53), (14.61, 8.082, -3.601), (14.61, 8.748, -3.601), (16.61, 8.748, -15.21), (16.61, 8.082, -15.21), (16.56, 8.717, -12.28), (16.61, 8.082, -12.31), (16.61, 8.748, -9.407), (16.67, 8.131, -9.408), (16.63, 8.789, -6.504), (16.61, 8.082, -6.504), (16.61, 8.748, -3.601), (16.61, 8.082, -3.601), (15.27, 8.082, -0.6973), (15.27, 8.748, -0.6973), (15.94, 8.082, -0.6973), (15.94, 8.748, -0.6973), (15.94, 8.082, -18.12), (15.94, 8.748, -18.12), (15.27, 8.082, -18.12), (15.27, 8.748, -18.12)], [], [(83, 59, 3, 13), (55, 31, 7, 18), (73, 63, 5, 23), (45, 35, 1, 12), (91, 60, 4, 33), (87, 58, 1, 35), (32, 37, 8, 0), (37, 39, 9, 8), (39, 41, 10, 9), (41, 43, 11, 10), (43, 45, 12, 11), (60, 65, 27, 4), (65, 67, 26, 27), (67, 69, 25, 26), (69, 71, 24, 25), (71, 73, 23, 24), (28, 47, 22, 6), (47, 49, 21, 22), (49, 51, 20, 21), (51, 53, 19, 20), (53, 55, 18, 19), (56, 75, 17, 2), (75, 77, 16, 17), (77, 79, 15, 16), (79, 81, 14, 15), (81, 83, 13, 14), (14, 13, 54, 52), (52, 54, 55, 53), (15, 14, 52, 50), (50, 52, 53, 51), (16, 15, 50, 48), (48, 50, 51, 49), (17, 16, 48, 46), (46, 48, 49, 47), (2, 17, 46, 29), (29, 46, 47, 28), (24, 23, 44, 42), (42, 44, 45, 43), (25, 24, 42, 40), (40, 42, 43, 41), (26, 25, 40, 38), (38, 40, 41, 39), (27, 26, 38, 36), (36, 38, 39, 37), (4, 27, 36, 33), (33, 36, 37, 32), (63, 85, 34, 5), (85, 87, 35, 34), (57, 89, 32, 0), (89, 91, 33, 32), (23, 5, 34, 44), (44, 34, 35, 45), (13, 3, 30, 54), (54, 30, 31, 55), (29, 28, 90, 88), (88, 90, 91, 89), (2, 29, 88, 56), (56, 88, 89, 57), (31, 30, 86, 84), (84, 86, 87, 85), (7, 31, 84, 62), (62, 84, 85, 63), (11, 12, 82, 80), (80, 82, 83, 81), (10, 11, 80, 78), (78, 80, 81, 79), (9, 10, 78, 76), (76, 78, 79, 77), (8, 9, 76, 74), (74, 76, 77, 75), (0, 8, 74, 57), (57, 74, 75, 56), (19, 18, 72, 70), (70, 72, 73, 71), (20, 19, 70, 68), (68, 70, 71, 69), (21, 20, 68, 66), (66, 68, 69, 67), (22, 21, 66, 64), (64, 66, 67, 65), (6, 22, 64, 61), (61, 64, 65, 60), (30, 3, 59, 86), (86, 59, 58, 87), (28, 6, 61, 90), (90, 61, 60, 91), (18, 7, 62, 72), (72, 62, 63, 73), (12, 1, 58, 82), (82, 58, 59, 83), (175, 105, 95, 151), (147, 110, 99, 123), (165, 115, 97, 155), (137, 104, 93, 127), (183, 125, 96, 152), (179, 127, 93, 150), (124, 92, 100, 129), (129, 100, 101, 131), (131, 101, 102, 133), (133, 102, 103, 135), (135, 103, 104, 137), (152, 96, 119, 157), (157, 119, 118, 159), (159, 118, 117, 161), (161, 117, 116, 163), (163, 116, 115, 165), (120, 98, 114, 139), (139, 114, 113, 141), (141, 113, 112, 143), (143, 112, 111, 145), (145, 111, 110, 147), (148, 94, 109, 167), (167, 109, 108, 169), (169, 108, 107, 171), (171, 107, 106, 173), (173, 106, 105, 175), (106, 144, 146, 105), (144, 145, 147, 146), (107, 142, 144, 106), (142, 143, 145, 144), (108, 140, 142, 107), (140, 141, 143, 142), (109, 138, 140, 108), (138, 139, 141, 140), (94, 121, 138, 109), (121, 120, 139, 138), (116, 134, 136, 115), (134, 135, 137, 136), (117, 132, 134, 116), (132, 133, 135, 134), (118, 130, 132, 117), (130, 131, 133, 132), (119, 128, 130, 118), (128, 129, 131, 130), (96, 125, 128, 119), (125, 124, 129, 128), (155, 97, 126, 177), (177, 126, 127, 179), (149, 92, 124, 181), (181, 124, 125, 183), (115, 136, 126, 97), (136, 137, 127, 126), (105, 146, 122, 95), (146, 147, 123, 122), (121, 180, 182, 120), (180, 181, 183, 182), (94, 148, 180, 121), (148, 149, 181, 180), (123, 176, 178, 122), (176, 177, 179, 178), (99, 154, 176, 123), (154, 155, 177, 176), (103, 172, 174, 104), (172, 173, 175, 174), (102, 170, 172, 103), (170, 171, 173, 172), (101, 168, 170, 102), (168, 169, 171, 170), (100, 166, 168, 101), (166, 167, 169, 168), (92, 149, 166, 100), (149, 148, 167, 166), (111, 162, 164, 110), (162, 163, 165, 164), (112, 160, 162, 111), (160, 161, 163, 162), (113, 158, 160, 112), (158, 159, 161, 160), (114, 156, 158, 113), (156, 157, 159, 158), (98, 153, 156, 114), (153, 152, 157, 156), (122, 178, 151, 95), (178, 179, 150, 151), (120, 182, 153, 98), (182, 183, 152, 153), (110, 164, 154, 99), (164, 165, 155, 154), (104, 174, 150, 93), (174, 175, 151, 150), (267, 197, 187, 243), (239, 202, 191, 215), (257, 207, 189, 247), (229, 196, 185, 219), (275, 217, 188, 244), (271, 219, 185, 242), (216, 184, 192, 221), (221, 192, 193, 223), (223, 193, 194, 225), (225, 194, 195, 227), (227, 195, 196, 229), (244, 188, 211, 249), (249, 211, 210, 251), (251, 210, 209, 253), (253, 209, 208, 255), (255, 208, 207, 257), (212, 190, 206, 231), (231, 206, 205, 233), (233, 205, 204, 235), (235, 204, 203, 237), (237, 203, 202, 239), (240, 186, 201, 259), (259, 201, 200, 261), (261, 200, 199, 263), (263, 199, 198, 265), (265, 198, 197, 267), (198, 236, 238, 197), (236, 237, 239, 238), (199, 234, 236, 198), (234, 235, 237, 236), (200, 232, 234, 199), (232, 233, 235, 234), (201, 230, 232, 200), (230, 231, 233, 232), (186, 213, 230, 201), (213, 212, 231, 230), (208, 226, 228, 207), (226, 227, 229, 228), (209, 224, 226, 208), (224, 225, 227, 226), (210, 222, 224, 209), (222, 223, 225, 224), (211, 220, 222, 210), (220, 221, 223, 222), (188, 217, 220, 211), (217, 216, 221, 220), (247, 189, 218, 269), (269, 218, 219, 271), (241, 184, 216, 273), (273, 216, 217, 275), (207, 228, 218, 189), (228, 229, 219, 218), (197, 238, 214, 187), (238, 239, 215, 214), (213, 272, 274, 212), (272, 273, 275, 274), (186, 240, 272, 213), (240, 241, 273, 272), (215, 268, 270, 214), (268, 269, 271, 270), (191, 246, 268, 215), (246, 247, 269, 268), (195, 264, 266, 196), (264, 265, 267, 266), (194, 262, 264, 195), (262, 263, 265, 264), (193, 260, 262, 194), (260, 261, 263, 262), (192, 258, 260, 193), (258, 259, 261, 260), (184, 241, 258, 192), (241, 240, 259, 258), (203, 254, 256, 202), (254, 255, 257, 256), (204, 252, 254, 203), (252, 253, 255, 254), (205, 250, 252, 204), (250, 251, 253, 252), (206, 248, 250, 205), (248, 249, 251, 250), (190, 245, 248, 206), (245, 244, 249, 248), (214, 270, 243, 187), (270, 271, 242, 243), (212, 274, 245, 190), (274, 275, 244, 245), (202, 256, 246, 191), (256, 257, 247, 246), (196, 266, 242, 185), (266, 267, 243, 242), (359, 335, 279, 289), (331, 307, 283, 294), (349, 339, 281, 299), (321, 311, 277, 288), (367, 336, 280, 309), (363, 334, 277, 311), (308, 313, 284, 276), (313, 315, 285, 284), (315, 317, 286, 285), (317, 319, 287, 286), (319, 321, 288, 287), (336, 341, 303, 280), (341, 343, 302, 303), (343, 345, 301, 302), (345, 347, 300, 301), (347, 349, 299, 300), (304, 323, 298, 282), (323, 325, 297, 298), (325, 327, 296, 297), (327, 329, 295, 296), (329, 331, 294, 295), (332, 351, 293, 278), (351, 353, 292, 293), (353, 355, 291, 292), (355, 357, 290, 291), (357, 359, 289, 290), (290, 289, 330, 328), (328, 330, 331, 329), (291, 290, 328, 326), (326, 328, 329, 327), (292, 291, 326, 324), (324, 326, 327, 325), (293, 292, 324, 322), (322, 324, 325, 323), (278, 293, 322, 305), (305, 322, 323, 304), (300, 299, 320, 318), (318, 320, 321, 319), (301, 300, 318, 316), (316, 318, 319, 317), (302, 301, 316, 314), (314, 316, 317, 315), (303, 302, 314, 312), (312, 314, 315, 313), (280, 303, 312, 309), (309, 312, 313, 308), (339, 361, 310, 281), (361, 363, 311, 310), (333, 365, 308, 276), (365, 367, 309, 308), (299, 281, 310, 320), (320, 310, 311, 321), (289, 279, 306, 330), (330, 306, 307, 331), (305, 304, 366, 364), (364, 366, 367, 365), (278, 305, 364, 332), (332, 364, 365, 333), (307, 306, 362, 360), (360, 362, 363, 361), (283, 307, 360, 338), (338, 360, 361, 339), (287, 288, 358, 356), (356, 358, 359, 357), (286, 287, 356, 354), (354, 356, 357, 355), (285, 286, 354, 352), (352, 354, 355, 353), (284, 285, 352, 350), (350, 352, 353, 351), (276, 284, 350, 333), (333, 350, 351, 332), (295, 294, 348, 346), (346, 348, 349, 347), (296, 295, 346, 344), (344, 346, 347, 345), (297, 296, 344, 342), (342, 344, 345, 343), (298, 297, 342, 340), (340, 342, 343, 341), (282, 298, 340, 337), (337, 340, 341, 336), (306, 279, 335, 362), (362, 335, 334, 363), (304, 282, 337, 366), (366, 337, 336, 367), (294, 283, 338, 348), (348, 338, 339, 349), (288, 277, 334, 358), (358, 334, 335, 359)])
me_cube_005.polygons.foreach_set('use_smooth', [True] * 360)
_uv = me_cube_005.uv_layers.new(name='UVMap')
_uv.uv.foreach_set('vector', [0.5833, 0.1667, 0.625, 0.1667, 0.625, 0.25, 0.5833, 0.25, 0.5833, 0.4167, 0.625, 0.4167, 0.625, 0.5, 0.5833, 0.5, 0.5833, 0.6667, 0.625, 0.6667, 0.625, 0.75, 0.5833, 0.75, 0.5833, 0.9167, 0.625, 0.9167, 0.625, 1.0, 0.5833, 1.0, 0.2917, 0.6667, 0.375, 0.6667, 0.375, 0.75, 0.2917, 0.75, 0.7917, 0.6667, 0.875, 0.6667, 0.875, 0.75, 0.7917, 0.75, 0.375, 0.9167, 0.4167, 0.9167, 0.4167, 1.0, 0.375, 1.0, 0.4167, 0.9167, 0.4583, 0.9167, 0.4583, 1.0, 0.4167, 1.0, 0.4583, 0.9167, 0.5, 0.9167, 0.5, 1.0, 0.4583, 1.0, 0.5, 0.9167, 0.5417, 0.9167, 0.5417, 1.0, 0.5, 1.0, 0.5417, 0.9167, 0.5833, 0.9167, 0.5833, 1.0, 0.5417, 1.0, 0.375, 0.6667, 0.4167, 0.6667, 0.4167, 0.75, 0.375, 0.75, 0.4167, 0.6667, 0.4583, 0.6667, 0.4583, 0.75, 0.4167, 0.75, 0.4583, 0.6667, 0.5, 0.6667, 0.5, 0.75, 0.4583, 0.75, 0.5, 0.6667, 0.5417, 0.6667, 0.5417, 0.75, 0.5, 0.75, 0.5417, 0.6667, 0.5833, 0.6667, 0.5833, 0.75, 0.5417, 0.75, 0.375, 0.4167, 0.4167, 0.4167, 0.4167, 0.5, 0.375, 0.5, 0.4167, 0.4167, 0.4583, 0.4167, 0.4583, 0.5, 0.4167, 0.5, 0.4583, 0.4167, 0.5, 0.4167, 0.5, 0.5, 0.4583, 0.5, 0.5, 0.4167, 0.5417, 0.4167, 0.5417, 0.5, 0.5, 0.5, 0.5417, 0.4167, 0.5833, 0.4167, 0.5833, 0.5, 0.5417, 0.5, 0.375, 0.1667, 0.4167, 0.1667, 0.4167, 0.25, 0.375, 0.25, 0.4167, 0.1667, 0.4583, 0.1667, 0.4583, 0.25, 0.4167, 0.25, 0.4583, 0.1667, 0.5, 0.1667, 0.5, 0.25, 0.4583, 0.25, 0.5, 0.1667, 0.5417, 0.1667, 0.5417, 0.25, 0.5, 0.25, 0.5417, 0.1667, 0.5833, 0.1667, 0.5833, 0.25, 0.5417, 0.25, 0.5417, 0.25, 0.5833, 0.25, 0.5833, 0.3333, 0.5417, 0.3333, 0.5417, 0.3333, 0.5833, 0.3333, 0.5833, 0.4167, 0.5417, 0.4167, 0.5, 0.25, 0.5417, 0.25, 0.5417, 0.3333, 0.5, 0.3333, 0.5, 0.3333, 0.5417, 0.3333, 0.5417, 0.4167, 0.5, 0.4167, 0.4583, 0.25, 0.5, 0.25, 0.5, 0.3333, 0.4583, 0.3333, 0.4583, 0.3333, 0.5, 0.3333, 0.5, 0.4167, 0.4583, 0.4167, 0.4167, 0.25, 0.4583, 0.25, 0.4583, 0.3333, 0.4167, 0.3333, 0.4167, 0.3333, 0.4583, 0.3333, 0.4583, 0.4167, 0.4167, 0.4167, 0.375, 0.25, 0.4167, 0.25, 0.4167, 0.3333, 0.375, 0.3333, 0.375, 0.3333, 0.4167, 0.3333, 0.4167, 0.4167, 0.375, 0.4167, 0.5417, 0.75, 0.5833, 0.75, 0.5833, 0.8333, 0.5417, 0.8333, 0.5417, 0.8333, 0.5833, 0.8333, 0.5833, 0.9167, 0.5417, 0.9167, 0.5, 0.75, 0.5417, 0.75, 0.5417, 0.8333, 0.5, 0.8333, 0.5, 0.8333, 0.5417, 0.8333, 0.5417, 0.9167, 0.5, 0.9167, 0.4583, 0.75, 0.5, 0.75, 0.5, 0.8333, 0.4583, 0.8333, 0.4583, 0.8333, 0.5, 0.8333, 0.5, 0.9167, 0.4583, 0.9167, 0.4167, 0.75, 0.4583, 0.75, 0.4583, 0.8333, 0.4167, 0.8333, 0.4167, 0.8333, 0.4583, 0.8333, 0.4583, 0.9167, 0.4167, 0.9167, 0.375, 0.75, 0.4167, 0.75, 0.4167, 0.8333, 0.375, 0.8333, 0.375, 0.8333, 0.4167, 0.8333, 0.4167, 0.9167, 0.375, 0.9167, 0.625, 0.6667, 0.7083, 0.6667, 0.7083, 0.75, 0.625, 0.75, 0.7083, 0.6667, 0.7917, 0.6667, 0.7917, 0.75, 0.7083, 0.75, 0.125, 0.6667, 0.2083, 0.6667, 0.2083, 0.75, 0.125, 0.75, 0.2083, 0.6667, 0.2917, 0.6667, 0.2917, 0.75, 0.2083, 0.75, 0.5833, 0.75, 0.625, 0.75, 0.625, 0.8333, 0.5833, 0.8333, 0.5833, 0.8333, 0.625, 0.8333, 0.625, 0.9167, 0.5833, 0.9167, 0.5833, 0.25, 0.625, 0.25, 0.625, 0.3333, 0.5833, 0.3333, 0.5833, 0.3333, 0.625, 0.3333, 0.625, 0.4167, 0.5833, 0.4167, 0.2083, 0.5, 0.2917, 0.5, 0.2917, 0.5833, 0.2083, 0.5833, 0.2083, 0.5833, 0.2917, 0.5833, 0.2917, 0.6667, 0.2083, 0.6667, 0.125, 0.5, 0.2083, 0.5, 0.2083, 0.5833, 0.125, 0.5833, 0.125, 0.5833, 0.2083, 0.5833, 0.2083, 0.6667, 0.125, 0.6667, 0.7083, 0.5, 0.7917, 0.5, 0.7917, 0.5833, 0.7083, 0.5833, 0.7083, 0.5833, 0.7917, 0.5833, 0.7917, 0.6667, 0.7083, 0.6667, 0.625, 0.5, 0.7083, 0.5, 0.7083, 0.5833, 0.625, 0.5833, 0.625, 0.5833, 0.7083, 0.5833, 0.7083, 0.6667, 0.625, 0.6667, 0.5417, 0.0, 0.5833, 0.0, 0.5833, 0.08333, 0.5417, 0.08333, 0.5417, 0.08333, 0.5833, 0.08333, 0.5833, 0.1667, 0.5417, 0.1667, 0.5, 0.0, 0.5417, 0.0, 0.5417, 0.08333, 0.5, 0.08333, 0.5, 0.08333, 0.5417, 0.08333, 0.5417, 0.1667, 0.5, 0.1667, 0.4583, 0.0, 0.5, 0.0, 0.5, 0.08333, 0.4583, 0.08333, 0.4583, 0.08333, 0.5, 0.08333, 0.5, 0.1667, 0.4583, 0.1667, 0.4167, 0.0, 0.4583, 0.0, 0.4583, 0.08333, 0.4167, 0.08333, 0.4167, 0.08333, 0.4583, 0.08333, 0.4583, 0.1667, 0.4167, 0.1667, 0.375, 0.0, 0.4167, 0.0, 0.4167, 0.08333, 0.375, 0.08333, 0.375, 0.08333, 0.4167, 0.08333, 0.4167, 0.1667, 0.375, 0.1667, 0.5417, 0.5, 0.5833, 0.5, 0.5833, 0.5833, 0.5417, 0.5833, 0.5417, 0.5833, 0.5833, 0.5833, 0.5833, 0.6667, 0.5417, 0.6667, 0.5, 0.5, 0.5417, 0.5, 0.5417, 0.5833, 0.5, 0.5833, 0.5, 0.5833, 0.5417, 0.5833, 0.5417, 0.6667, 0.5, 0.6667, 0.4583, 0.5, 0.5, 0.5, 0.5, 0.5833, 0.4583, 0.5833, 0.4583, 0.5833, 0.5, 0.5833, 0.5, 0.6667, 0.4583, 0.6667, 0.4167, 0.5, 0.4583, 0.5, 0.4583, 0.5833, 0.4167, 0.5833, 0.4167, 0.5833, 0.4583, 0.5833, 0.4583, 0.6667, 0.4167, 0.6667, 0.375, 0.5, 0.4167, 0.5, 0.4167, 0.5833, 0.375, 0.5833, 0.375, 0.5833, 0.4167, 0.5833, 0.4167, 0.6667, 0.375, 0.6667, 0.7917, 0.5, 0.875, 0.5, 0.875, 0.5833, 0.7917, 0.5833, 0.7917, 0.5833, 0.875, 0.5833, 0.875, 0.6667, 0.7917, 0.6667, 0.2917, 0.5, 0.375, 0.5, 0.375, 0.5833, 0.2917, 0.5833, 0.2917, 0.5833, 0.375, 0.5833, 0.375, 0.6667, 0.2917, 0.6667, 0.5833, 0.5, 0.625, 0.5, 0.625, 0.5833, 0.5833, 0.5833, 0.5833, 0.5833, 0.625, 0.5833, 0.625, 0.6667, 0.5833, 0.6667, 0.5833, 0.0, 0.625, 0.0, 0.625, 0.08333, 0.5833, 0.08333, 0.5833, 0.08333, 0.625, 0.08333, 0.625, 0.1667, 0.5833, 0.1667, 0.5833, 0.1667, 0.5833, 0.25, 0.625, 0.25, 0.625, 0.1667, 0.5833, 0.4167, 0.5833, 0.5, 0.625, 0.5, 0.625, 0.4167, 0.5833, 0.6667, 0.5833, 0.75, 0.625, 0.75, 0.625, 0.6667, 0.5833, 0.9167, 0.5833, 1.0, 0.625, 1.0, 0.625, 0.9167, 0.2917, 0.6667, 0.2917, 0.75, 0.375, 0.75, 0.375, 0.6667, 0.7917, 0.6667, 0.7917, 0.75, 0.875, 0.75, 0.875, 0.6667, 0.375, 0.9167, 0.375, 1.0, 0.4167, 1.0, 0.4167, 0.9167, 0.4167, 0.9167, 0.4167, 1.0, 0.4583, 1.0, 0.4583, 0.9167, 0.4583, 0.9167, 0.4583, 1.0, 0.5, 1.0, 0.5, 0.9167, 0.5, 0.9167, 0.5, 1.0, 0.5417, 1.0, 0.5417, 0.9167, 0.5417, 0.9167, 0.5417, 1.0, 0.5833, 1.0, 0.5833, 0.9167, 0.375, 0.6667, 0.375, 0.75, 0.4167, 0.75, 0.4167, 0.6667, 0.4167, 0.6667, 0.4167, 0.75, 0.4583, 0.75, 0.4583, 0.6667, 0.4583, 0.6667, 0.4583, 0.75, 0.5, 0.75, 0.5, 0.6667, 0.5, 0.6667, 0.5, 0.75, 0.5417, 0.75, 0.5417, 0.6667, 0.5417, 0.6667, 0.5417, 0.75, 0.5833, 0.75, 0.5833, 0.6667, 0.375, 0.4167, 0.375, 0.5, 0.4167, 0.5, 0.4167, 0.4167, 0.4167, 0.4167, 0.4167, 0.5, 0.4583, 0.5, 0.4583, 0.4167, 0.4583, 0.4167, 0.4583, 0.5, 0.5, 0.5, 0.5, 0.4167, 0.5, 0.4167, 0.5, 0.5, 0.5417, 0.5, 0.5417, 0.4167, 0.5417, 0.4167, 0.5417, 0.5, 0.5833, 0.5, 0.5833, 0.4167, 0.375, 0.1667, 0.375, 0.25, 0.4167, 0.25, 0.4167, 0.1667, 0.4167, 0.1667, 0.4167, 0.25, 0.4583, 0.25, 0.4583, 0.1667, 0.4583, 0.1667, 0.4583, 0.25, 0.5, 0.25, 0.5, 0.1667, 0.5, 0.1667, 0.5, 0.25, 0.5417, 0.25, 0.5417, 0.1667, 0.5417, 0.1667, 0.5417, 0.25, 0.5833, 0.25, 0.5833, 0.1667, 0.5417, 0.25, 0.5417, 0.3333, 0.5833, 0.3333, 0.5833, 0.25, 0.5417, 0.3333, 0.5417, 0.4167, 0.5833, 0.4167, 0.5833, 0.3333, 0.5, 0.25, 0.5, 0.3333, 0.5417, 0.3333, 0.5417, 0.25, 0.5, 0.3333, 0.5, 0.4167, 0.5417, 0.4167, 0.5417, 0.3333, 0.4583, 0.25, 0.4583, 0.3333, 0.5, 0.3333, 0.5, 0.25, 0.4583, 0.3333, 0.4583, 0.4167, 0.5, 0.4167, 0.5, 0.3333, 0.4167, 0.25, 0.4167, 0.3333, 0.4583, 0.3333, 0.4583, 0.25, 0.4167, 0.3333, 0.4167, 0.4167, 0.4583, 0.4167, 0.4583, 0.3333, 0.375, 0.25, 0.375, 0.3333, 0.4167, 0.3333, 0.4167, 0.25, 0.375, 0.3333, 0.375, 0.4167, 0.4167, 0.4167, 0.4167, 0.3333, 0.5417, 0.75, 0.5417, 0.8333, 0.5833, 0.8333, 0.5833, 0.75, 0.5417, 0.8333, 0.5417, 0.9167, 0.5833, 0.9167, 0.5833, 0.8333, 0.5, 0.75, 0.5, 0.8333, 0.5417, 0.8333, 0.5417, 0.75, 0.5, 0.8333, 0.5, 0.9167, 0.5417, 0.9167, 0.5417, 0.8333, 0.4583, 0.75, 0.4583, 0.8333, 0.5, 0.8333, 0.5, 0.75, 0.4583, 0.8333, 0.4583, 0.9167, 0.5, 0.9167, 0.5, 0.8333, 0.4167, 0.75, 0.4167, 0.8333, 0.4583, 0.8333, 0.4583, 0.75, 0.4167, 0.8333, 0.4167, 0.9167, 0.4583, 0.9167, 0.4583, 0.8333, 0.375, 0.75, 0.375, 0.8333, 0.4167, 0.8333, 0.4167, 0.75, 0.375, 0.8333, 0.375, 0.9167, 0.4167, 0.9167, 0.4167, 0.8333, 0.625, 0.6667, 0.625, 0.75, 0.7083, 0.75, 0.7083, 0.6667, 0.7083, 0.6667, 0.7083, 0.75, 0.7917, 0.75, 0.7917, 0.6667, 0.125, 0.6667, 0.125, 0.75, 0.2083, 0.75, 0.2083, 0.6667, 0.2083, 0.6667, 0.2083, 0.75, 0.2917, 0.75, 0.2917, 0.6667, 0.5833, 0.75, 0.5833, 0.8333, 0.625, 0.8333, 0.625, 0.75, 0.5833, 0.8333, 0.5833, 0.9167, 0.625, 0.9167, 0.625, 0.8333, 0.5833, 0.25, 0.5833, 0.3333, 0.625, 0.3333, 0.625, 0.25, 0.5833, 0.3333, 0.5833, 0.4167, 0.625, 0.4167, 0.625, 0.3333, 0.2083, 0.5, 0.2083, 0.5833, 0.2917, 0.5833, 0.2917, 0.5, 0.2083, 0.5833, 0.2083, 0.6667, 0.2917, 0.6667, 0.2917, 0.5833, 0.125, 0.5, 0.125, 0.5833, 0.2083, 0.5833, 0.2083, 0.5, 0.125, 0.5833, 0.125, 0.6667, 0.2083, 0.6667, 0.2083, 0.5833, 0.7083, 0.5, 0.7083, 0.5833, 0.7917, 0.5833, 0.7917, 0.5, 0.7083, 0.5833, 0.7083, 0.6667, 0.7917, 0.6667, 0.7917, 0.5833, 0.625, 0.5, 0.625, 0.5833, 0.7083, 0.5833, 0.7083, 0.5, 0.625, 0.5833, 0.625, 0.6667, 0.7083, 0.6667, 0.7083, 0.5833, 0.5417, 0.0, 0.5417, 0.08333, 0.5833, 0.08333, 0.5833, 0.0, 0.5417, 0.08333, 0.5417, 0.1667, 0.5833, 0.1667, 0.5833, 0.08333, 0.5, 0.0, 0.5, 0.08333, 0.5417, 0.08333, 0.5417, 0.0, 0.5, 0.08333, 0.5, 0.1667, 0.5417, 0.1667, 0.5417, 0.08333, 0.4583, 0.0, 0.4583, 0.08333, 0.5, 0.08333, 0.5, 0.0, 0.4583, 0.08333, 0.4583, 0.1667, 0.5, 0.1667, 0.5, 0.08333, 0.4167, 0.0, 0.4167, 0.08333, 0.4583, 0.08333, 0.4583, 0.0, 0.4167, 0.08333, 0.4167, 0.1667, 0.4583, 0.1667, 0.4583, 0.08333, 0.375, 0.0, 0.375, 0.08333, 0.4167, 0.08333, 0.4167, 0.0, 0.375, 0.08333, 0.375, 0.1667, 0.4167, 0.1667, 0.4167, 0.08333, 0.5417, 0.5, 0.5417, 0.5833, 0.5833, 0.5833, 0.5833, 0.5, 0.5417, 0.5833, 0.5417, 0.6667, 0.5833, 0.6667, 0.5833, 0.5833, 0.5, 0.5, 0.5, 0.5833, 0.5417, 0.5833, 0.5417, 0.5, 0.5, 0.5833, 0.5, 0.6667, 0.5417, 0.6667, 0.5417, 0.5833, 0.4583, 0.5, 0.4583, 0.5833, 0.5, 0.5833, 0.5, 0.5, 0.4583, 0.5833, 0.4583, 0.6667, 0.5, 0.6667, 0.5, 0.5833, 0.4167, 0.5, 0.4167, 0.5833, 0.4583, 0.5833, 0.4583, 0.5, 0.4167, 0.5833, 0.4167, 0.6667, 0.4583, 0.6667, 0.4583, 0.5833, 0.375, 0.5, 0.375, 0.5833, 0.4167, 0.5833, 0.4167, 0.5, 0.375, 0.5833, 0.375, 0.6667, 0.4167, 0.6667, 0.4167, 0.5833, 0.7917, 0.5, 0.7917, 0.5833, 0.875, 0.5833, 0.875, 0.5, 0.7917, 0.5833, 0.7917, 0.6667, 0.875, 0.6667, 0.875, 0.5833, 0.2917, 0.5, 0.2917, 0.5833, 0.375, 0.5833, 0.375, 0.5, 0.2917, 0.5833, 0.2917, 0.6667, 0.375, 0.6667, 0.375, 0.5833, 0.5833, 0.5, 0.5833, 0.5833, 0.625, 0.5833, 0.625, 0.5, 0.5833, 0.5833, 0.5833, 0.6667, 0.625, 0.6667, 0.625, 0.5833, 0.5833, 0.0, 0.5833, 0.08333, 0.625, 0.08333, 0.625, 0.0, 0.5833, 0.08333, 0.5833, 0.1667, 0.625, 0.1667, 0.625, 0.08333, 0.5833, 0.1667, 0.5833, 0.25, 0.625, 0.25, 0.625, 0.1667, 0.5833, 0.4167, 0.5833, 0.5, 0.625, 0.5, 0.625, 0.4167, 0.5833, 0.6667, 0.5833, 0.75, 0.625, 0.75, 0.625, 0.6667, 0.5833, 0.9167, 0.5833, 1.0, 0.625, 1.0, 0.625, 0.9167, 0.2917, 0.6667, 0.2917, 0.75, 0.375, 0.75, 0.375, 0.6667, 0.7917, 0.6667, 0.7917, 0.75, 0.875, 0.75, 0.875, 0.6667, 0.375, 0.9167, 0.375, 1.0, 0.4167, 1.0, 0.4167, 0.9167, 0.4167, 0.9167, 0.4167, 1.0, 0.4583, 1.0, 0.4583, 0.9167, 0.4583, 0.9167, 0.4583, 1.0, 0.5, 1.0, 0.5, 0.9167, 0.5, 0.9167, 0.5, 1.0, 0.5417, 1.0, 0.5417, 0.9167, 0.5417, 0.9167, 0.5417, 1.0, 0.5833, 1.0, 0.5833, 0.9167, 0.375, 0.6667, 0.375, 0.75, 0.4167, 0.75, 0.4167, 0.6667, 0.4167, 0.6667, 0.4167, 0.75, 0.4583, 0.75, 0.4583, 0.6667, 0.4583, 0.6667, 0.4583, 0.75, 0.5, 0.75, 0.5, 0.6667, 0.5, 0.6667, 0.5, 0.75, 0.5417, 0.75, 0.5417, 0.6667, 0.5417, 0.6667, 0.5417, 0.75, 0.5833, 0.75, 0.5833, 0.6667, 0.375, 0.4167, 0.375, 0.5, 0.4167, 0.5, 0.4167, 0.4167, 0.4167, 0.4167, 0.4167, 0.5, 0.4583, 0.5, 0.4583, 0.4167, 0.4583, 0.4167, 0.4583, 0.5, 0.5, 0.5, 0.5, 0.4167, 0.5, 0.4167, 0.5, 0.5, 0.5417, 0.5, 0.5417, 0.4167, 0.5417, 0.4167, 0.5417, 0.5, 0.5833, 0.5, 0.5833, 0.4167, 0.375, 0.1667, 0.375, 0.25, 0.4167, 0.25, 0.4167, 0.1667, 0.4167, 0.1667, 0.4167, 0.25, 0.4583, 0.25, 0.4583, 0.1667, 0.4583, 0.1667, 0.4583, 0.25, 0.5, 0.25, 0.5, 0.1667, 0.5, 0.1667, 0.5, 0.25, 0.5417, 0.25, 0.5417, 0.1667, 0.5417, 0.1667, 0.5417, 0.25, 0.5833, 0.25, 0.5833, 0.1667, 0.5417, 0.25, 0.5417, 0.3333, 0.5833, 0.3333, 0.5833, 0.25, 0.5417, 0.3333, 0.5417, 0.4167, 0.5833, 0.4167, 0.5833, 0.3333, 0.5, 0.25, 0.5, 0.3333, 0.5417, 0.3333, 0.5417, 0.25, 0.5, 0.3333, 0.5, 0.4167, 0.5417, 0.4167, 0.5417, 0.3333, 0.4583, 0.25, 0.4583, 0.3333, 0.5, 0.3333, 0.5, 0.25, 0.4583, 0.3333, 0.4583, 0.4167, 0.5, 0.4167, 0.5, 0.3333, 0.4167, 0.25, 0.4167, 0.3333, 0.4583, 0.3333, 0.4583, 0.25, 0.4167, 0.3333, 0.4167, 0.4167, 0.4583, 0.4167, 0.4583, 0.3333, 0.375, 0.25, 0.375, 0.3333, 0.4167, 0.3333, 0.4167, 0.25, 0.375, 0.3333, 0.375, 0.4167, 0.4167, 0.4167, 0.4167, 0.3333, 0.5417, 0.75, 0.5417, 0.8333, 0.5833, 0.8333, 0.5833, 0.75, 0.5417, 0.8333, 0.5417, 0.9167, 0.5833, 0.9167, 0.5833, 0.8333, 0.5, 0.75, 0.5, 0.8333, 0.5417, 0.8333, 0.5417, 0.75, 0.5, 0.8333, 0.5, 0.9167, 0.5417, 0.9167, 0.5417, 0.8333, 0.4583, 0.75, 0.4583, 0.8333, 0.5, 0.8333, 0.5, 0.75, 0.4583, 0.8333, 0.4583, 0.9167, 0.5, 0.9167, 0.5, 0.8333, 0.4167, 0.75, 0.4167, 0.8333, 0.4583, 0.8333, 0.4583, 0.75, 0.4167, 0.8333, 0.4167, 0.9167, 0.4583, 0.9167, 0.4583, 0.8333, 0.375, 0.75, 0.375, 0.8333, 0.4167, 0.8333, 0.4167, 0.75, 0.375, 0.8333, 0.375, 0.9167, 0.4167, 0.9167, 0.4167, 0.8333, 0.625, 0.6667, 0.625, 0.75, 0.7083, 0.75, 0.7083, 0.6667, 0.7083, 0.6667, 0.7083, 0.75, 0.7917, 0.75, 0.7917, 0.6667, 0.125, 0.6667, 0.125, 0.75, 0.2083, 0.75, 0.2083, 0.6667, 0.2083, 0.6667, 0.2083, 0.75, 0.2917, 0.75, 0.2917, 0.6667, 0.5833, 0.75, 0.5833, 0.8333, 0.625, 0.8333, 0.625, 0.75, 0.5833, 0.8333, 0.5833, 0.9167, 0.625, 0.9167, 0.625, 0.8333, 0.5833, 0.25, 0.5833, 0.3333, 0.625, 0.3333, 0.625, 0.25, 0.5833, 0.3333, 0.5833, 0.4167, 0.625, 0.4167, 0.625, 0.3333, 0.2083, 0.5, 0.2083, 0.5833, 0.2917, 0.5833, 0.2917, 0.5, 0.2083, 0.5833, 0.2083, 0.6667, 0.2917, 0.6667, 0.2917, 0.5833, 0.125, 0.5, 0.125, 0.5833, 0.2083, 0.5833, 0.2083, 0.5, 0.125, 0.5833, 0.125, 0.6667, 0.2083, 0.6667, 0.2083, 0.5833, 0.7083, 0.5, 0.7083, 0.5833, 0.7917, 0.5833, 0.7917, 0.5, 0.7083, 0.5833, 0.7083, 0.6667, 0.7917, 0.6667, 0.7917, 0.5833, 0.625, 0.5, 0.625, 0.5833, 0.7083, 0.5833, 0.7083, 0.5, 0.625, 0.5833, 0.625, 0.6667, 0.7083, 0.6667, 0.7083, 0.5833, 0.5417, 0.0, 0.5417, 0.08333, 0.5833, 0.08333, 0.5833, 0.0, 0.5417, 0.08333, 0.5417, 0.1667, 0.5833, 0.1667, 0.5833, 0.08333, 0.5, 0.0, 0.5, 0.08333, 0.5417, 0.08333, 0.5417, 0.0, 0.5, 0.08333, 0.5, 0.1667, 0.5417, 0.1667, 0.5417, 0.08333, 0.4583, 0.0, 0.4583, 0.08333, 0.5, 0.08333, 0.5, 0.0, 0.4583, 0.08333, 0.4583, 0.1667, 0.5, 0.1667, 0.5, 0.08333, 0.4167, 0.0, 0.4167, 0.08333, 0.4583, 0.08333, 0.4583, 0.0, 0.4167, 0.08333, 0.4167, 0.1667, 0.4583, 0.1667, 0.4583, 0.08333, 0.375, 0.0, 0.375, 0.08333, 0.4167, 0.08333, 0.4167, 0.0, 0.375, 0.08333, 0.375, 0.1667, 0.4167, 0.1667, 0.4167, 0.08333, 0.5417, 0.5, 0.5417, 0.5833, 0.5833, 0.5833, 0.5833, 0.5, 0.5417, 0.5833, 0.5417, 0.6667, 0.5833, 0.6667, 0.5833, 0.5833, 0.5, 0.5, 0.5, 0.5833, 0.5417, 0.5833, 0.5417, 0.5, 0.5, 0.5833, 0.5, 0.6667, 0.5417, 0.6667, 0.5417, 0.5833, 0.4583, 0.5, 0.4583, 0.5833, 0.5, 0.5833, 0.5, 0.5, 0.4583, 0.5833, 0.4583, 0.6667, 0.5, 0.6667, 0.5, 0.5833, 0.4167, 0.5, 0.4167, 0.5833, 0.4583, 0.5833, 0.4583, 0.5, 0.4167, 0.5833, 0.4167, 0.6667, 0.4583, 0.6667, 0.4583, 0.5833, 0.375, 0.5, 0.375, 0.5833, 0.4167, 0.5833, 0.4167, 0.5, 0.375, 0.5833, 0.375, 0.6667, 0.4167, 0.6667, 0.4167, 0.5833, 0.7917, 0.5, 0.7917, 0.5833, 0.875, 0.5833, 0.875, 0.5, 0.7917, 0.5833, 0.7917, 0.6667, 0.875, 0.6667, 0.875, 0.5833, 0.2917, 0.5, 0.2917, 0.5833, 0.375, 0.5833, 0.375, 0.5, 0.2917, 0.5833, 0.2917, 0.6667, 0.375, 0.6667, 0.375, 0.5833, 0.5833, 0.5, 0.5833, 0.5833, 0.625, 0.5833, 0.625, 0.5, 0.5833, 0.5833, 0.5833, 0.6667, 0.625, 0.6667, 0.625, 0.5833, 0.5833, 0.0, 0.5833, 0.08333, 0.625, 0.08333, 0.625, 0.0, 0.5833, 0.08333, 0.5833, 0.1667, 0.625, 0.1667, 0.625, 0.08333, 0.5833, 0.1667, 0.625, 0.1667, 0.625, 0.25, 0.5833, 0.25, 0.5833, 0.4167, 0.625, 0.4167, 0.625, 0.5, 0.5833, 0.5, 0.5833, 0.6667, 0.625, 0.6667, 0.625, 0.75, 0.5833, 0.75, 0.5833, 0.9167, 0.625, 0.9167, 0.625, 1.0, 0.5833, 1.0, 0.2917, 0.6667, 0.375, 0.6667, 0.375, 0.75, 0.2917, 0.75, 0.7917, 0.6667, 0.875, 0.6667, 0.875, 0.75, 0.7917, 0.75, 0.375, 0.9167, 0.4167, 0.9167, 0.4167, 1.0, 0.375, 1.0, 0.4167, 0.9167, 0.4583, 0.9167, 0.4583, 1.0, 0.4167, 1.0, 0.4583, 0.9167, 0.5, 0.9167, 0.5, 1.0, 0.4583, 1.0, 0.5, 0.9167, 0.5417, 0.9167, 0.5417, 1.0, 0.5, 1.0, 0.5417, 0.9167, 0.5833, 0.9167, 0.5833, 1.0, 0.5417, 1.0, 0.375, 0.6667, 0.4167, 0.6667, 0.4167, 0.75, 0.375, 0.75, 0.4167, 0.6667, 0.4583, 0.6667, 0.4583, 0.75, 0.4167, 0.75, 0.4583, 0.6667, 0.5, 0.6667, 0.5, 0.75, 0.4583, 0.75, 0.5, 0.6667, 0.5417, 0.6667, 0.5417, 0.75, 0.5, 0.75, 0.5417, 0.6667, 0.5833, 0.6667, 0.5833, 0.75, 0.5417, 0.75, 0.375, 0.4167, 0.4167, 0.4167, 0.4167, 0.5, 0.375, 0.5, 0.4167, 0.4167, 0.4583, 0.4167, 0.4583, 0.5, 0.4167, 0.5, 0.4583, 0.4167, 0.5, 0.4167, 0.5, 0.5, 0.4583, 0.5, 0.5, 0.4167, 0.5417, 0.4167, 0.5417, 0.5, 0.5, 0.5, 0.5417, 0.4167, 0.5833, 0.4167, 0.5833, 0.5, 0.5417, 0.5, 0.375, 0.1667, 0.4167, 0.1667, 0.4167, 0.25, 0.375, 0.25, 0.4167, 0.1667, 0.4583, 0.1667, 0.4583, 0.25, 0.4167, 0.25, 0.4583, 0.1667, 0.5, 0.1667, 0.5, 0.25, 0.4583, 0.25, 0.5, 0.1667, 0.5417, 0.1667, 0.5417, 0.25, 0.5, 0.25, 0.5417, 0.1667, 0.5833, 0.1667, 0.5833, 0.25, 0.5417, 0.25, 0.5417, 0.25, 0.5833, 0.25, 0.5833, 0.3333, 0.5417, 0.3333, 0.5417, 0.3333, 0.5833, 0.3333, 0.5833, 0.4167, 0.5417, 0.4167, 0.5, 0.25, 0.5417, 0.25, 0.5417, 0.3333, 0.5, 0.3333, 0.5, 0.3333, 0.5417, 0.3333, 0.5417, 0.4167, 0.5, 0.4167, 0.4583, 0.25, 0.5, 0.25, 0.5, 0.3333, 0.4583, 0.3333, 0.4583, 0.3333, 0.5, 0.3333, 0.5, 0.4167, 0.4583, 0.4167, 0.4167, 0.25, 0.4583, 0.25, 0.4583, 0.3333, 0.4167, 0.3333, 0.4167, 0.3333, 0.4583, 0.3333, 0.4583, 0.4167, 0.4167, 0.4167, 0.375, 0.25, 0.4167, 0.25, 0.4167, 0.3333, 0.375, 0.3333, 0.375, 0.3333, 0.4167, 0.3333, 0.4167, 0.4167, 0.375, 0.4167, 0.5417, 0.75, 0.5833, 0.75, 0.5833, 0.8333, 0.5417, 0.8333, 0.5417, 0.8333, 0.5833, 0.8333, 0.5833, 0.9167, 0.5417, 0.9167, 0.5, 0.75, 0.5417, 0.75, 0.5417, 0.8333, 0.5, 0.8333, 0.5, 0.8333, 0.5417, 0.8333, 0.5417, 0.9167, 0.5, 0.9167, 0.4583, 0.75, 0.5, 0.75, 0.5, 0.8333, 0.4583, 0.8333, 0.4583, 0.8333, 0.5, 0.8333, 0.5, 0.9167, 0.4583, 0.9167, 0.4167, 0.75, 0.4583, 0.75, 0.4583, 0.8333, 0.4167, 0.8333, 0.4167, 0.8333, 0.4583, 0.8333, 0.4583, 0.9167, 0.4167, 0.9167, 0.375, 0.75, 0.4167, 0.75, 0.4167, 0.8333, 0.375, 0.8333, 0.375, 0.8333, 0.4167, 0.8333, 0.4167, 0.9167, 0.375, 0.9167, 0.625, 0.6667, 0.7083, 0.6667, 0.7083, 0.75, 0.625, 0.75, 0.7083, 0.6667, 0.7917, 0.6667, 0.7917, 0.75, 0.7083, 0.75, 0.125, 0.6667, 0.2083, 0.6667, 0.2083, 0.75, 0.125, 0.75, 0.2083, 0.6667, 0.2917, 0.6667, 0.2917, 0.75, 0.2083, 0.75, 0.5833, 0.75, 0.625, 0.75, 0.625, 0.8333, 0.5833, 0.8333, 0.5833, 0.8333, 0.625, 0.8333, 0.625, 0.9167, 0.5833, 0.9167, 0.5833, 0.25, 0.625, 0.25, 0.625, 0.3333, 0.5833, 0.3333, 0.5833, 0.3333, 0.625, 0.3333, 0.625, 0.4167, 0.5833, 0.4167, 0.2083, 0.5, 0.2917, 0.5, 0.2917, 0.5833, 0.2083, 0.5833, 0.2083, 0.5833, 0.2917, 0.5833, 0.2917, 0.6667, 0.2083, 0.6667, 0.125, 0.5, 0.2083, 0.5, 0.2083, 0.5833, 0.125, 0.5833, 0.125, 0.5833, 0.2083, 0.5833, 0.2083, 0.6667, 0.125, 0.6667, 0.7083, 0.5, 0.7917, 0.5, 0.7917, 0.5833, 0.7083, 0.5833, 0.7083, 0.5833, 0.7917, 0.5833, 0.7917, 0.6667, 0.7083, 0.6667, 0.625, 0.5, 0.7083, 0.5, 0.7083, 0.5833, 0.625, 0.5833, 0.625, 0.5833, 0.7083, 0.5833, 0.7083, 0.6667, 0.625, 0.6667, 0.5417, 0.0, 0.5833, 0.0, 0.5833, 0.08333, 0.5417, 0.08333, 0.5417, 0.08333, 0.5833, 0.08333, 0.5833, 0.1667, 0.5417, 0.1667, 0.5, 0.0, 0.5417, 0.0, 0.5417, 0.08333, 0.5, 0.08333, 0.5, 0.08333, 0.5417, 0.08333, 0.5417, 0.1667, 0.5, 0.1667, 0.4583, 0.0, 0.5, 0.0, 0.5, 0.08333, 0.4583, 0.08333, 0.4583, 0.08333, 0.5, 0.08333, 0.5, 0.1667, 0.4583, 0.1667, 0.4167, 0.0, 0.4583, 0.0, 0.4583, 0.08333, 0.4167, 0.08333, 0.4167, 0.08333, 0.4583, 0.08333, 0.4583, 0.1667, 0.4167, 0.1667, 0.375, 0.0, 0.4167, 0.0, 0.4167, 0.08333, 0.375, 0.08333, 0.375, 0.08333, 0.4167, 0.08333, 0.4167, 0.1667, 0.375, 0.1667, 0.5417, 0.5, 0.5833, 0.5, 0.5833, 0.5833, 0.5417, 0.5833, 0.5417, 0.5833, 0.5833, 0.5833, 0.5833, 0.6667, 0.5417, 0.6667, 0.5, 0.5, 0.5417, 0.5, 0.5417, 0.5833, 0.5, 0.5833, 0.5, 0.5833, 0.5417, 0.5833, 0.5417, 0.6667, 0.5, 0.6667, 0.4583, 0.5, 0.5, 0.5, 0.5, 0.5833, 0.4583, 0.5833, 0.4583, 0.5833, 0.5, 0.5833, 0.5, 0.6667, 0.4583, 0.6667, 0.4167, 0.5, 0.4583, 0.5, 0.4583, 0.5833, 0.4167, 0.5833, 0.4167, 0.5833, 0.4583, 0.5833, 0.4583, 0.6667, 0.4167, 0.6667, 0.375, 0.5, 0.4167, 0.5, 0.4167, 0.5833, 0.375, 0.5833, 0.375, 0.5833, 0.4167, 0.5833, 0.4167, 0.6667, 0.375, 0.6667, 0.7917, 0.5, 0.875, 0.5, 0.875, 0.5833, 0.7917, 0.5833, 0.7917, 0.5833, 0.875, 0.5833, 0.875, 0.6667, 0.7917, 0.6667, 0.2917, 0.5, 0.375, 0.5, 0.375, 0.5833, 0.2917, 0.5833, 0.2917, 0.5833, 0.375, 0.5833, 0.375, 0.6667, 0.2917, 0.6667, 0.5833, 0.5, 0.625, 0.5, 0.625, 0.5833, 0.5833, 0.5833, 0.5833, 0.5833, 0.625, 0.5833, 0.625, 0.6667, 0.5833, 0.6667, 0.5833, 0.0, 0.625, 0.0, 0.625, 0.08333, 0.5833, 0.08333, 0.5833, 0.08333, 0.625, 0.08333, 0.625, 0.1667, 0.5833, 0.1667])
me_cube_005.materials.append(mat_material)
me_cube_005.use_remesh_fix_poles = True
me_cube_005.use_remesh_preserve_attributes = False
me_cube_005.use_mirror_vertex_groups = False
me_cube_005.update()

# ---- objects
ob_cube = bpy.data.objects.new('Cube', me_cube)
ob_cube_001 = bpy.data.objects.new('Cube.001', me_cube_001)
ob_cube_002 = bpy.data.objects.new('Cube.002', me_cube_002)
ob_cube_003 = bpy.data.objects.new('Cube.003', me_cube_003)
ob_cube_004 = bpy.data.objects.new('Cube.004', me_cube_004)
ob_cube_005 = bpy.data.objects.new('Cube.005', me_cube_005)

# ---- transforms, parenting, visibility, modifiers, constraints
ob_cube.location = (0.0, 0.0, 0.0)
ob_cube.lock_rotations_4d = False
ob_cube.empty_display_type = 'ARROWS'
ob_cube.lineart.crease_threshold = 0.0
ob_cube_001.location = (0.0, 0.2648, 0.0)
ob_cube_001.scale = (-1.0, 1.0, 1.0)
ob_cube_001.lock_rotations_4d = False
ob_cube_001.empty_display_type = 'ARROWS'
ob_cube_001.lineart.crease_threshold = 0.0
ob_cube_002.location = (0.0, -0.5257, 0.0)
ob_cube_002.lock_rotations_4d = False
ob_cube_002.empty_display_type = 'ARROWS'
ob_cube_002.lineart.crease_threshold = 0.0
ob_cube_003.location = (0.0, -0.2603, 0.0)
ob_cube_003.rotation_euler = (0.0, -0.0, -0.005481)
ob_cube_003.scale = (-1.0, 1.0, 1.0)
ob_cube_003.lock_rotations_4d = False
ob_cube_003.empty_display_type = 'ARROWS'
ob_cube_003.lineart.crease_threshold = 0.0
ob_cube_004.location = (0.0, 0.0, 0.0)
ob_cube_004.scale = (0.05268, 0.05268, 0.05268)
ob_cube_004.lineart.crease_threshold = 0.0
ob_cube_005.location = (0.0, -0.1253, 0.0)
ob_cube_005.scale = (0.0499, 0.0499, 0.0499)
ob_cube_005.lineart.crease_threshold = 0.0

# ---- collection membership
col_collection.objects.link(ob_cube)
col_collection.objects.link(ob_cube_001)
col_collection.objects.link(ob_cube_002)
col_collection.objects.link(ob_cube_003)
col_collection.objects.link(ob_cube_004)
col_collection.objects.link(ob_cube_005)

# ---- scene / render settings (as saved in the file)
scene.frame_start = 1; scene.frame_end = 250; scene.frame_set(1)
scene.render.engine = 'BLENDER_EEVEE_NEXT'
scene.cycles.use_denoising = False
scene.cycles.samples = 128
scene.cycles.sampling_pattern = 'TABULATED_SOBOL'
scene.cycles.use_adaptive_sampling = False
scene.cycles.use_light_tree = False
scene.view_settings.view_transform = 'Filmic'
bpy.context.view_layer.update()

# ---- added for rendering (the .blend has no active camera and no usable light): camera, sun
cam_auto = bpy.data.cameras.new('AutoCamera')
cam_auto.lens = 50.0
cam_auto.sensor_width = 36.0
cam_auto.clip_end = 1000.0
ob_auto_camera = bpy.data.objects.new('AutoCamera', cam_auto)
scene.collection.objects.link(ob_auto_camera)
ob_auto_camera.location = (2.29028, -2.877, 1.4034)
ob_auto_camera.rotation_euler = (1.09748, -7.21219e-08, 0.694738)
scene.camera = ob_auto_camera
light_auto_sun = bpy.data.lights.new('AutoSun', 'SUN')
light_auto_sun.energy = 3.0
light_auto_sun.angle = 0.0523599
ob_auto_sun = bpy.data.objects.new('AutoSun', light_auto_sun)
scene.collection.objects.link(ob_auto_sun)
ob_auto_sun.rotation_euler = (0.872665, 0.174533, 0.523599)
bpy.context.view_layer.update()
